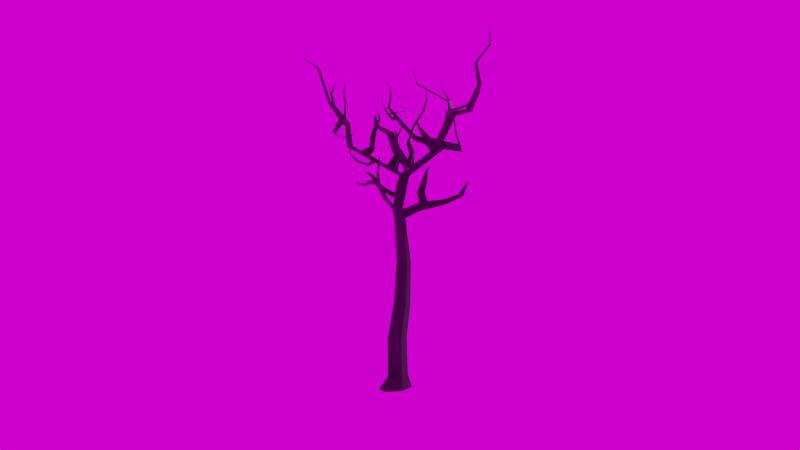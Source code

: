 # Source: TREE_ALT.blend  (saved by Blender 2.81.16; exported with 4.5.12 LTS)
import bpy
from mathutils import Matrix  # noqa: F401  (used for matrix-valued properties, if any)

bpy.ops.wm.read_factory_settings(use_empty=True)
scene = bpy.context.scene
scene.name = 'Scene'

# ---- collections
col_collection = bpy.data.collections.new('Collection'); scene.collection.children.link(col_collection)

# ---- images (referenced by path relative to the original .blend; pixels are not part of the script)
import os
ASSET_DIR = os.environ.get("B2B_ASSET_DIR", "")  # directory of the original .blend (textures are referenced by path, not embedded)
HERE = os.path.dirname(os.path.abspath(__file__))  # packed textures are extracted next to this script under _unpacked/

def load_image(name, relpath, width, height, colorspace="sRGB"):
    """Load a texture the original file referenced (path relative to the .blend, or extracted next to this script)."""
    p = next((c for c in (os.path.join(HERE, relpath), os.path.join(ASSET_DIR, relpath)) if relpath and os.path.exists(c)), "")
    if p:
        img = bpy.data.images.load(p, check_existing=True)
        img.name = name
    else:  # same state as the original file: an image datablock whose file is absent (Cycles renders it pink)
        img = bpy.data.images.new(name, width, height)
        img.source = "FILE"
        img.filepath = "//" + (relpath or name)
    img.colorspace_settings.name = colorspace
    return img
img_maple_bark_2_spec_png = load_image('Maple_Bark_2_SPEC.png', 'Maple_Bark_2_SPEC.png', 1024, 1024, 'sRGB')
img_maple_bark_2_nrm_png = load_image('Maple_Bark_2_NRM.png', 'Maple_Bark_2_NRM.png', 1024, 1024, 'sRGB')
img_maple_bark_2_color_png = load_image('Maple_Bark_2_COLOR.png', 'Maple_Bark_2_COLOR.png', 1024, 1024, 'sRGB')
img_maple_bark_2_occ_png = load_image('Maple_Bark_2_OCC.png', 'Maple_Bark_2_OCC.png', 1024, 1024, 'sRGB')
img_tree_branch_png = load_image('Tree Branch.png', 'Tree Branch.png', 1024, 1024, 'sRGB')
img_rooitou_park_4k_hdr = load_image('rooitou_park_4k.hdr', 'rooitou_park_4k.hdr', 1024, 1024, 'Linear Rec.709')

# ---- materials (node trees are filled in below, after node groups)
mat_material = bpy.data.materials.new('Material')
mat_material.alpha_threshold = 0.0
mat_material.line_color = (0.0, 0.0, 0.0, 1.0)
mat_tree_branch = bpy.data.materials.new('Tree Branch')
mat_tree_branch.surface_render_method = 'BLENDED'
mat_tree_branch.blend_method = 'BLEND'

# ---- material node trees
mat_material.use_nodes = True; mat_material.node_tree.nodes.clear()
_N = mat_material.node_tree.nodes; _L = mat_material.node_tree.links
n0 = _N.new('ShaderNodeTexImage'); n0.name = 'Image Texture.001'; n0.location = (-412, -118)
n0.image = img_maple_bark_2_spec_png
n1 = _N.new('ShaderNodeBsdfPrincipled'); n1.name = 'Principled BSDF'; n1.location = (149, 204)
n1.distribution = 'GGX'
n1.subsurface_method = 'BURLEY'
n1.inputs[2].default_value = 0.4
n1.inputs[3].default_value = 1.45
n1.inputs[27].default_value = (0.0, 0.0, 0.0, 1.0)
n1.inputs[28].default_value = 1.0
n2 = _N.new('ShaderNodeOutputMaterial'); n2.name = 'Material Output'; n2.location = (603, 142)
n3 = _N.new('ShaderNodeTexImage'); n3.name = 'Image Texture.002'; n3.location = (-398, -383)
n3.image = img_maple_bark_2_nrm_png
n4 = _N.new('ShaderNodeNormalMap'); n4.name = 'Normal Map'; n4.location = (-82, -306)
n4.uv_map = 'UVMap'
n4.inputs[0].default_value = 1.2
n5 = _N.new('ShaderNodeMath'); n5.name = 'Math'; n5.location = (-63, 284)
n5.operation = 'MULTIPLY'
n6 = _N.new('ShaderNodeTexImage'); n6.name = 'Image Texture'; n6.location = (-417, 149)
n6.image = img_maple_bark_2_color_png
n7 = _N.new('ShaderNodeTexImage'); n7.name = 'Image Texture.003'; n7.location = (-417, 416)
n7.image = img_maple_bark_2_occ_png
_L.new(n1.outputs[0], n2.inputs[0])
_L.new(n0.outputs[0], n1.inputs[13])
_L.new(n3.outputs[0], n4.inputs[1])
_L.new(n4.outputs[0], n1.inputs[5])
_L.new(n5.outputs[0], n1.inputs[0])
_L.new(n7.outputs[0], n5.inputs[1])
_L.new(n6.outputs[0], n5.inputs[0])
n2.is_active_output = True
mat_tree_branch.use_nodes = True; mat_tree_branch.node_tree.nodes.clear()
_N = mat_tree_branch.node_tree.nodes; _L = mat_tree_branch.node_tree.links
n0 = _N.new('ShaderNodeBsdfPrincipled'); n0.name = 'Principled BSDF'; n0.location = (-104, 284)
n0.distribution = 'GGX'
n0.subsurface_method = 'BURLEY'
n0.inputs[3].default_value = 1.45
n0.inputs[27].default_value = (0.0, 0.0, 0.0, 1.0)
n0.inputs[28].default_value = 1.0
n1 = _N.new('ShaderNodeOutputMaterial'); n1.name = 'Material Output'; n1.location = (749, 297)
n2 = _N.new('ShaderNodeAddShader'); n2.name = 'Add Shader'; n2.location = (389, 248)
n3 = _N.new('ShaderNodeBsdfTranslucent'); n3.name = 'Translucent BSDF'; n3.location = (217, 81)
n4 = _N.new('ShaderNodeTexImage'); n4.name = 'Image Texture'; n4.location = (-529, 283)
n4.image = img_tree_branch_png
n4.extension = 'CLIP'
_L.new(n4.outputs[0], n0.inputs[0])
_L.new(n4.outputs[1], n0.inputs[4])
_L.new(n0.outputs[0], n2.inputs[0])
_L.new(n2.outputs[0], n1.inputs[0])
_L.new(n3.outputs[0], n2.inputs[1])
_L.new(n4.outputs[0], n3.inputs[0])
n1.is_active_output = True

# ---- world
world_world = bpy.data.worlds.new('World'); scene.world = world_world
world_world.use_nodes = True; world_world.node_tree.nodes.clear()
_N = world_world.node_tree.nodes; _L = world_world.node_tree.links
n0 = _N.new('ShaderNodeOutputWorld'); n0.name = 'World Output'; n0.location = (300, 300)
n1 = _N.new('ShaderNodeBackground'); n1.name = 'Background'; n1.location = (10, 300)
n2 = _N.new('ShaderNodeTexCoord'); n2.name = 'Texture Coordinate'; n2.location = (-587, 148)
n3 = _N.new('ShaderNodeTexEnvironment'); n3.name = 'Environment Texture'; n3.location = (-313, 297)
n3.image = img_rooitou_park_4k_hdr
_L.new(n1.outputs[0], n0.inputs[0])
_L.new(n3.outputs[0], n1.inputs[0])
_L.new(n2.outputs[0], n3.inputs[0])
n0.is_active_output = True
world_world.color = (0.05088, 0.05088, 0.05088)
world_world.use_sun_shadow = False
world_world.sun_shadow_jitter_overblur = 0.0

# ---- cameras
cam_camera = bpy.data.cameras.new('Camera')
cam_camera.clip_end = 100.0
cam_camera.ortho_scale = 7.314

# ---- lights
light_light = bpy.data.lights.new('Light', 'POINT')
light_light.transmission_factor = 0.0
light_light.energy = 1000.0
light_light.shadow_soft_size = 0.1
light_light.shadow_maximum_resolution = 0.006
light_light.use_absolute_resolution = True

# ---- meshes
me_cube = bpy.data.meshes.new('Cube')
me_cube.from_pydata([(0.4813, 0.2695, 0.101), (0.4439, 0.4439, -0.5824), (0.4813, -0.2695, 0.101), (0.4439, -0.4439, -0.5824), (-0.05625, 0.2695, 0.06067), (-0.4439, 0.4439, -0.5824), (-0.05625, -0.2695, 0.06067), (-0.4439, -0.4439, -0.5824), (-0.8198, 0.0, -0.5824), (0.7089, 6.237e-08, 0.1181), (-0.2838, 7.239e-08, 0.04358), (0.8198, 0.0, -0.5824), (0.3756, -0.2705, 2.087), (-0.1359, -0.2705, 2.098), (0.5921, -0.0147, 2.083), (-0.3524, -0.0147, 2.102), (-0.1359, 0.2411, 2.098), (0.3756, 0.2411, 2.087), (0.649, -0.2938, 3.836), (0.2184, -0.2938, 3.969), (0.8313, -0.06845, 3.779), (0.0361, -0.06845, 4.025), (0.2184, 0.1569, 3.969), (0.649, 0.1569, 3.836), (0.9136, -0.1997, 6.075), (0.5215, -0.1997, 6.087), (1.08, -0.003524, 6.071), (0.3555, -0.003524, 6.091), (0.5215, 0.1926, 6.087), (0.9136, 0.1926, 6.075), (0.3288, -0.1347, 8.898), (0.04812, -0.1423, 8.89), (0.4484, 0.008405, 8.898), (-0.05528, -0.001396, 8.874), (0.05703, 0.1457, 8.897), (0.3326, 0.1423, 8.898), (0.8838, -0.1437, 10.68), (0.643, -0.1272, 10.79), (1.019, 0.02035, 10.67), (0.5468, -0.01412, 10.85), (0.6189, 0.128, 10.8), (0.8931, 0.1563, 10.73), (2.116, -0.9512, 12.16), (1.744, -0.8896, 12.32), (2.271, -0.8258, 12.19), (1.665, -0.7713, 12.34), (-0.0006443, 1.716, 12.41), (0.0776, 1.881, 12.37), (0.3504, 1.938, 12.32), (0.4866, 1.822, 12.24), (3.596, -0.4453, 13.26), (2.547, -1.25, 14.04), (2.269, -1.217, 14.09), (2.681, -1.122, 14.02), (2.168, -1.062, 14.12), (2.528, -1.231, 14.01), (2.294, -1.221, 14.1), (2.648, -1.113, 14.0), (2.198, -1.091, 14.15), (2.847, -1.771, 14.25), (2.603, -1.754, 14.33), (2.967, -1.654, 14.24), (2.517, -1.622, 14.39), (3.004, -2.065, 15.78), (2.847, -2.044, 15.78), (3.081, -1.998, 15.76), (2.791, -1.958, 15.76), (2.917, -1.927, 16.97), (2.813, -1.913, 16.98), (2.968, -1.881, 16.96), (2.775, -1.855, 16.97), (3.166, -2.352, 17.99), (3.095, -2.343, 17.99), (3.2, -2.321, 17.98), (3.069, -2.304, 17.99), (3.125, -2.294, 19.32), (3.116, -2.293, 19.32), (3.13, -2.291, 19.32), (3.113, -2.288, 19.32), (0.1485, 1.894, 13.72), (0.1814, 2.032, 13.66), (0.407, 2.065, 13.63), (0.5238, 1.964, 13.58), (0.1357, 2.408, 14.58), (0.1864, 2.514, 14.54), (0.3709, 2.553, 14.51), (0.4691, 2.471, 14.48), (0.432, 2.59, 15.19), (0.3567, 2.645, 15.22), (0.2171, 2.613, 15.22), (0.1771, 2.529, 15.23), (0.234, 2.399, 15.78), (0.2391, 2.409, 15.79), (0.2565, 2.413, 15.79), (0.2661, 2.407, 15.78), (0.516, 1.935, 13.31), (0.0941, 1.836, 13.46), (0.1292, 1.981, 13.4), (0.3952, 2.038, 13.36), (-0.9142, 1.506, 13.6), (-0.9223, 1.601, 13.56), (-0.9999, 1.567, 13.41), (-0.9982, 1.464, 13.44), (-1.536, 1.681, 14.52), (-1.546, 1.747, 14.51), (-1.643, 1.741, 14.44), (-1.634, 1.672, 14.45), (-1.49, 2.13, 16.27), (-1.505, 2.181, 16.27), (-1.585, 2.171, 16.22), (-1.571, 2.117, 16.22), (-1.921, 2.794, 17.08), (-1.924, 2.8, 17.08), (-1.932, 2.797, 17.07), (-1.929, 2.791, 17.07), (-1.142, 1.499, 13.67), (-1.145, 1.595, 13.64), (-1.063, 1.634, 13.78), (-1.055, 1.545, 13.81), (-1.361, 1.599, 12.89), (-1.363, 1.657, 12.87), (-1.45, 1.672, 13.0), (-1.447, 1.618, 13.02), (-1.543, 1.219, 12.62), (-1.552, 1.242, 12.59), (-1.603, 1.281, 12.66), (-1.595, 1.26, 12.68), (-1.605, 0.7931, 12.79), (-1.608, 0.7949, 12.78), (-1.621, 0.8099, 12.79), (-1.618, 0.808, 12.8), (2.242, -1.166, 14.19), (2.694, -1.192, 14.04), (2.575, -1.311, 14.04), (2.337, -1.296, 14.14), (2.346, -1.079, 14.8), (2.284, -1.021, 14.78), (2.301, -1.044, 14.82), (2.363, -1.101, 14.84), (2.055, 0.03323, 15.8), (2.008, 0.06925, 15.77), (2.015, 0.05746, 15.8), (2.063, 0.02156, 15.83), (2.063, 0.2404, 16.46), (2.066, 0.2376, 16.46), (2.065, 0.2388, 16.46), (2.062, 0.2416, 16.45), (2.096, -0.9707, 12.63), (1.896, -0.9717, 12.72), (1.783, -0.8105, 12.76), (2.215, -0.8031, 12.66), (3.129, -1.199, 12.07), (3.004, -1.336, 12.04), (3.007, -1.161, 12.51), (2.881, -1.297, 12.49), (3.673, -0.8416, 12.87), (3.564, -0.9604, 12.82), (3.499, -0.8449, 13.25), (3.388, -0.9635, 13.2), (3.906, -0.6276, 14.38), (3.874, -0.6712, 14.33), (3.781, -0.6689, 14.5), (3.748, -0.7127, 14.45), (3.924, -0.4238, 15.05), (3.902, -0.462, 14.97), (3.741, -0.5344, 15.15), (3.719, -0.5729, 15.07), (3.68, -0.2822, 15.72), (3.671, -0.2883, 15.68), (3.588, -0.35, 15.75), (3.579, -0.3562, 15.7), (3.727, -0.1819, 16.2), (3.723, -0.1814, 16.18), (3.696, -0.2045, 16.21), (3.692, -0.2041, 16.19), (2.276, -1.215, 14.09), (2.175, -1.06, 14.12), (1.804, -0.8222, 12.78), (1.896, -0.9717, 12.72), (2.428, -1.177, 13.67), (2.072, -0.9992, 13.76), (2.171, -1.153, 13.73), (2.562, -1.048, 13.66), (2.065, -1.002, 13.77), (2.163, -1.155, 13.73), (1.524, -1.381, 14.21), (1.447, -1.288, 14.21), (1.337, -1.318, 14.0), (1.411, -1.413, 13.99), (1.218, -2.16, 14.49), (1.166, -2.103, 14.49), (1.086, -2.15, 14.37), (1.136, -2.208, 14.37), (1.478, -2.436, 14.94), (1.457, -2.409, 14.93), (1.432, -2.43, 14.87), (1.453, -2.459, 14.87), (1.601, -2.514, 15.26), (1.594, -2.505, 15.25), (1.589, -2.515, 15.23), (1.596, -2.524, 15.24), (-0.2324, 1.849, 13.4), (-0.1706, 1.892, 13.63), (-0.1941, 1.771, 13.69), (-0.2557, 1.717, 13.45), (-0.4257, 1.778, 13.4), (-0.3751, 1.705, 13.66), (-0.3589, 1.819, 13.61), (-0.4427, 1.653, 13.45), (-0.3765, 1.753, 14.49), (-0.2614, 1.793, 14.52), (-0.2797, 1.715, 14.54), (-0.3901, 1.68, 14.51), (-0.2959, 1.847, 15.11), (-0.2166, 1.857, 15.14), (-0.2337, 1.805, 15.13), (-0.3096, 1.797, 15.11), (-0.1197, 1.867, 15.63), (-0.07708, 1.859, 15.64), (-0.09284, 1.838, 15.63), (-0.1334, 1.847, 15.62), (0.1485, 1.769, 16.04), (0.1697, 1.762, 16.04), (0.1594, 1.754, 16.03), (0.1394, 1.762, 16.03), (1.446, -0.08113, 12.63), (1.814, -0.0738, 12.54), (1.777, -0.1064, 12.84), (1.501, -0.1365, 12.9), (1.422, 0.4127, 13.48), (1.626, 0.4727, 13.4), (1.64, 0.3528, 13.54), (1.487, 0.296, 13.58), (1.152, 0.8095, 14.45), (1.264, 0.8708, 14.42), (1.282, 0.7739, 14.45), (1.198, 0.7246, 14.46), (1.322, 0.779, 15.13), (1.389, 0.8147, 15.12), (1.397, 0.7547, 15.13), (1.346, 0.7272, 15.13), (1.41, 0.8618, 15.63), (1.445, 0.8869, 15.63), (1.454, 0.8533, 15.63), (1.428, 0.8346, 15.62), (1.282, 1.059, 16.05), (1.291, 1.068, 16.05), (1.295, 1.058, 16.05), (1.289, 1.052, 16.05), (0.653, 1.265, 11.78), (0.1569, 1.197, 11.94), (0.4252, 0.2963, 11.03), (0.5931, 1.457, 11.83), (0.2926, 0.7163, 11.5), (0.3844, 0.8716, 11.46), (0.7945, 0.7794, 11.33), (0.4764, 1.848, 12.16), (0.6033, 1.431, 11.91), (0.3402, 1.964, 12.24), (0.1072, 1.357, 12.06), (0.06743, 1.907, 12.3), (0.3019, 1.139, 12.27), (0.3224, 1.04, 12.2), (0.6219, 1.063, 12.09), (0.6015, 1.166, 12.17), (0.6396, 1.247, 12.86), (0.6374, 1.167, 12.82), (0.8347, 1.126, 12.74), (0.8375, 1.209, 12.77), (0.4837, 1.021, 13.44), (0.4723, 0.9763, 13.42), (0.5763, 0.9163, 13.4), (0.5884, 0.9619, 13.42), (0.6669, 0.9428, 13.76), (0.6614, 0.9157, 13.74), (0.7275, 0.8688, 13.75), (0.7335, 0.8966, 13.76), (0.7194, 1.027, 14.39), (0.7191, 1.023, 14.39), (0.728, 1.017, 14.39), (0.7284, 1.021, 14.39), (1.522, 0.5126, 13.85), (1.383, 0.4502, 13.9), (1.482, 0.6281, 13.77), (1.325, 0.5555, 13.83), (1.474, 0.5527, 13.99), (1.435, 0.6637, 13.93), (1.342, 0.5112, 14.02), (1.286, 0.6119, 13.97), (1.453, 0.7712, 13.74), (1.504, 0.6618, 13.79), (1.461, 0.6688, 13.92), (1.412, 0.772, 13.88), (1.58, 0.9209, 13.91), (1.606, 0.8384, 13.93), (1.575, 0.8306, 14.02), (1.55, 0.9076, 14.0), (1.68, 1.073, 14.14), (1.694, 1.014, 14.14), (1.669, 0.9983, 14.2), (1.66, 1.049, 14.2), (1.709, 1.215, 14.55), (1.717, 1.181, 14.54), (1.705, 1.159, 14.57), (1.697, 1.189, 14.58), (1.658, 1.283, 14.98), (1.66, 1.276, 14.98), (1.658, 1.27, 14.98), (1.656, 1.276, 14.99), (1.625, 1.005, 14.14), (1.649, 1.025, 14.07), (1.671, 0.9545, 14.08), (1.643, 0.943, 14.14), (1.798, 0.9182, 14.2), (1.782, 0.8973, 14.25), (1.769, 0.8509, 14.2), (1.789, 0.8699, 14.14), (1.837, 0.715, 14.26), (1.832, 0.6971, 14.29), (1.828, 0.6696, 14.26), (1.835, 0.6872, 14.22), (2.028, 0.5328, 14.31), (2.016, 0.5287, 14.33), (2.019, 0.5009, 14.32), (2.033, 0.5034, 14.29), (2.047, 0.4389, 14.57), (2.04, 0.4403, 14.57), (2.041, 0.429, 14.57), (2.049, 0.4268, 14.57), (0.7452, 0.9485, 11.49), (-0.01081, 1.742, 12.33), (0.2609, 0.8745, 11.67), (0.3528, 1.029, 11.63), (0.001392, 1.006, 11.35), (-0.05885, 0.9704, 11.23), (0.07623, 1.083, 11.33), (0.01541, 1.049, 11.21), (-0.2006, 1.291, 11.51), (-0.2833, 1.314, 11.44), (-0.1347, 1.347, 11.5), (-0.218, 1.372, 11.43), (-0.2864, 1.539, 11.88), (-0.3334, 1.568, 11.85), (-0.2482, 1.568, 11.88), (-0.2954, 1.598, 11.86), (-0.2148, 1.608, 12.22), (-0.2392, 1.629, 12.22), (-0.1929, 1.621, 12.23), (-0.2173, 1.642, 12.22), (0.3731, 0.4726, 11.3), (1.009, 0.04639, 10.59), (0.8684, 0.5324, 11.12), (0.8829, 0.1823, 10.65), (0.4354, 0.2703, 11.11), (0.6087, 0.154, 10.72), (0.9265, 0.3249, 10.92), (0.5366, 0.01192, 10.77), (1.043, 0.2503, 11.69), (0.9864, 0.371, 11.82), (0.6612, 0.3329, 11.87), (0.7194, 0.2149, 11.75), (0.6565, 0.1861, 12.52), (0.5773, 0.2374, 12.59), (0.4108, 0.2202, 12.55), (0.479, 0.1649, 12.48), (0.2623, 0.06753, 12.95), (0.2093, 0.0862, 12.98), (0.1225, 0.07249, 12.91), (0.1746, 0.0539, 12.88), (0.05275, 0.086, 13.35), (0.04045, 0.08923, 13.36), (0.02384, 0.08694, 13.34), (0.0359, 0.08369, 13.33), (0.5473, 0.1791, 12.27), (0.4819, 0.2522, 12.36), (0.7242, 0.29, 12.39), (0.8027, 0.2221, 12.31), (0.9595, 0.337, 12.88), (0.914, 0.3653, 12.9), (1.015, 0.3826, 12.83), (1.063, 0.3454, 12.81), (0.9992, 0.2143, 13.31), (0.9842, 0.2267, 13.3), (1.026, 0.2214, 13.29), (1.042, 0.205, 13.29), (0.9298, 0.1184, 13.62), (0.9254, 0.1227, 13.61), (0.94, 0.1191, 13.61), (0.9447, 0.1133, 13.61), (1.241, -0.1297, 10.94), (1.102, -0.2869, 10.95), (0.7181, -0.1686, 11.12), (0.812, -0.281, 11.07), (-0.2703, -0.6566, 11.13), (-0.3514, -0.5089, 11.17), (-0.007572, -0.6958, 11.37), (-0.06878, -0.5769, 11.38), (-0.481, -0.8385, 11.8), (-0.5377, -0.7238, 11.8), (-0.2117, -0.8049, 11.91), (-0.268, -0.6925, 11.9), (-0.7119, -0.8145, 12.36), (-0.7591, -0.7263, 12.35), (-0.5181, -0.7786, 12.48), (-0.5647, -0.6923, 12.46), (-0.6851, -0.9978, 13.21), (-0.7224, -0.9132, 13.18), (-0.5161, -0.9647, 13.34), (-0.5528, -0.882, 13.32), (-0.8032, -1.401, 13.99), (-0.8334, -1.319, 13.95), (-0.65, -1.359, 14.14), (-0.6796, -1.279, 14.1), (-0.7508, -1.474, 14.53), (-0.7698, -1.438, 14.49), (-0.666, -1.421, 14.6), (-0.6846, -1.385, 14.56), (-0.6169, -1.399, 15.07), (-0.6211, -1.394, 15.07), (-0.6004, -1.385, 15.08), (-0.6045, -1.38, 15.08), (0.1954, -0.593, 11.3), (-0.04413, -0.5255, 11.05), (0.1241, -0.4745, 11.31), (-0.1358, -0.3778, 11.09), (-0.5356, -0.1771, 12.03), (-0.2148, -0.2835, 12.15), (-0.04078, -0.1611, 12.06), (-0.3406, -0.0243, 11.93), (-0.712, -0.02247, 12.92), (-0.4658, -0.1422, 12.96), (-0.3386, -0.06502, 12.86), (-0.5669, 0.07571, 12.82), (-0.7632, 0.4441, 13.36), (-0.5961, 0.3443, 13.34), (-0.5226, 0.3921, 13.25), (-0.6777, 0.5058, 13.26), (-0.8328, 0.4043, 13.8), (-0.7611, 0.3666, 13.78), (-0.7368, 0.3939, 13.74), (-0.804, 0.4383, 13.76), (2.059, -0.6821, 11.93), (1.529, -0.6619, 12.04), (1.907, -0.814, 11.91), (1.611, -0.7812, 12.02), (1.372, -0.8189, 12.69), (1.303, -0.6943, 12.67), (1.231, -0.6151, 12.35), (1.303, -0.741, 12.36), (0.8633, -0.5962, 13.28), (0.8422, -0.5553, 13.29), (0.7945, -0.5212, 13.19), (0.8166, -0.5625, 13.19), (0.6808, -0.4774, 13.69), (0.6755, -0.4661, 13.7), (0.6572, -0.4542, 13.67), (0.6627, -0.4656, 13.67), (0.2075, 0.1516, 8.434), (0.5105, 0.1516, 8.439), (0.6426, -0.007611, 8.441), (0.5152, -0.16, 8.442), (0.07917, -1.057e-06, 8.432), (0.2075, -0.1516, 8.434), (0.7881, -0.5429, 9.298), (0.667, -0.6846, 9.293), (0.9295, -0.4746, 8.842), (0.7957, -0.6209, 8.831), (1.235, -1.231, 9.456), (1.153, -1.326, 9.438), (1.379, -1.196, 9.153), (1.291, -1.298, 9.135), (1.761, -1.644, 9.742), (1.71, -1.719, 9.736), (1.934, -1.683, 9.576), (1.878, -1.762, 9.571), (1.92, -1.9, 10.4), (1.903, -1.925, 10.4), (1.979, -1.918, 10.35), (1.961, -1.944, 10.35), (0.9355, -0.8118, 8.917), (0.8065, -0.8581, 9.358), (0.9155, -0.7285, 9.365), (1.056, -0.6782, 8.93), (0.8672, -0.4199, 9.809), (0.7471, -0.5592, 9.779), (0.8735, -0.7377, 9.856), (0.9812, -0.6103, 9.886), (0.9086, -0.5163, 10.2), (0.807, -0.6144, 10.14), (0.8963, -0.7819, 10.17), (0.9872, -0.6926, 10.23), (1.036, -0.6138, 10.72), (0.9778, -0.6683, 10.66), (1.028, -0.7779, 10.68), (1.079, -0.7284, 10.73), (1.126, -0.6734, 11.07), (1.099, -0.6907, 11.02), (1.116, -0.7536, 11.03), (1.14, -0.7379, 11.06), (1.2, -0.7806, 11.24), (1.174, -0.7856, 11.2), (1.183, -0.8492, 11.19), (1.206, -0.8447, 11.23), (0.5468, -0.01412, 10.85), (0.6189, 0.128, 10.8), (0.8931, 0.1563, 10.73), (1.019, 0.02035, 10.67), (-0.0006443, 1.716, 12.41), (0.0776, 1.881, 12.37), (0.3504, 1.938, 12.32), (0.4866, 1.822, 12.24), (0.6033, 1.431, 11.91), (0.4354, 0.2703, 11.11), (0.4261, 0.305, 11.03), (0.536, 0.02443, 10.78), (0.7452, 0.9485, 11.49), (0.653, 1.265, 11.78), (0.1072, 1.357, 12.06), (0.1569, 1.197, 11.94), (0.6072, 0.1646, 10.73), (1.002, 0.05844, 10.6), (0.8778, 0.1926, 10.66), (-0.004098, 1.732, 12.32), (0.3528, 1.029, 11.63), (0.3844, 0.8716, 11.46), (0.8684, 0.5324, 11.12), (0.7945, 0.7794, 11.33), (0.0731, 1.894, 12.28), (0.3423, 1.951, 12.23), (0.2926, 0.7163, 11.5), (0.2609, 0.8745, 11.67), (0.3731, 0.4726, 11.3), (0.4767, 1.836, 12.15), (0.9265, 0.3249, 10.92), (0.5918, 1.45, 11.82), (0.7351, 0.9745, 11.41), (0.6429, 1.291, 11.7), (0.09707, 1.383, 11.98), (0.1468, 1.223, 11.86), (0.3426, 1.055, 11.55), (0.3742, 0.8977, 11.38), (0.8582, 0.5584, 11.04), (0.7844, 0.8055, 11.25), (0.2824, 0.7423, 11.42), (0.2507, 0.9005, 11.59), (0.363, 0.4987, 11.22), (0.9163, 0.351, 10.84), (0.4571, 1.574, 11.89), (0.5162, 0.4533, 10.98), (0.7319, 0.9742, 11.41), (0.6409, 1.286, 11.7), (0.1024, 1.378, 11.98), (0.1514, 1.219, 11.86), (0.6004, 1.103, 11.47), (0.5036, 1.421, 11.75), (0.1876, 1.523, 11.95), (0.234, 1.373, 11.82), (0.3447, 1.054, 11.55), (0.3758, 0.8984, 11.38), (0.8534, 0.5637, 11.05), (0.7805, 0.8074, 11.26), (0.7246, 0.6954, 11.11), (0.6521, 0.9336, 11.32), (0.2852, 0.7451, 11.42), (0.254, 0.9012, 11.58), (0.3647, 0.5047, 11.23), (0.4502, 0.6626, 11.17), (0.9107, 0.359, 10.85), (0.789, 0.484, 10.92), (0.1328, -0.00468, 9.537), (0.2373, 0.1376, 9.522), (0.5127, -0.1377, 9.49), (0.2453, -0.1373, 9.521), (0.5349, 0.1589, 9.499), (0.6691, 0.03928, 9.48), (0.2445, -0.007227, 9.891), (0.6128, -0.1393, 9.812), (0.7245, 0.003377, 9.809), (0.3402, 0.135, 9.866), (0.3525, -0.1346, 9.865), (0.5869, 0.1217, 9.837), (1.091, 0.5443, 9.766), (1.1, 0.6393, 9.566), (1.216, 0.5787, 9.548), (1.2, 0.4816, 9.74), (1.273, 1.143, 10.21), (1.288, 1.261, 10.08), (1.365, 1.213, 10.06), (1.354, 1.098, 10.19), (1.359, 1.503, 10.8), (1.35, 1.583, 10.69), (1.395, 1.532, 10.66), (1.406, 1.454, 10.77), (1.931, 1.969, 10.99), (1.903, 2.016, 10.89), (1.925, 1.967, 10.87), (1.953, 1.922, 10.96), (1.226, 0.6868, 9.896), (1.152, 0.7448, 9.916), (1.163, 0.8476, 9.738), (1.242, 0.7912, 9.726), (1.583, 0.6443, 9.544), (1.54, 0.5597, 9.68), (1.55, 0.7992, 9.687), (1.512, 0.7102, 9.807), (2.066, 0.7943, 9.823), (2.022, 0.7357, 9.895), (2.031, 0.883, 9.915), (1.992, 0.8224, 9.978), (2.327, 0.899, 10.07), (2.27, 0.8348, 10.12), (2.289, 0.9756, 10.17), (2.238, 0.9104, 10.22), (2.491, 0.9955, 10.38), (2.465, 0.9679, 10.4), (2.473, 1.024, 10.42), (2.449, 0.9962, 10.44), (0.08579, 0.1423, 9.084), (0.1048, -0.1409, 9.072), (0.3907, 0.1471, 9.071), (-0.02269, -0.004741, 9.067), (0.3817, -0.1355, 9.068), (0.5118, 0.01728, 9.065), (-0.5455, 0.09467, 9.392), (-0.441, 0.2341, 9.409), (-0.3882, 0.2183, 9.578), (-0.4883, 0.07858, 9.566), (-0.9811, 0.2068, 10.24), (-0.8929, 0.3365, 10.21), (-0.7706, 0.3096, 10.34), (-0.8608, 0.1838, 10.36), (-0.9532, 0.2313, 10.93), (-0.9044, 0.3059, 10.89), (-0.8177, 0.2936, 10.93), (-0.8629, 0.2187, 10.97), (-0.8448, 0.2478, 11.24), (-0.8131, 0.3105, 11.2), (-0.7325, 0.2999, 11.21), (-0.7613, 0.2371, 11.25), (-0.7421, 0.2709, 11.68), (-0.7262, 0.3043, 11.66), (-0.683, 0.2986, 11.67), (-0.6974, 0.2651, 11.69), (-0.8614, 0.1941, 10.54), (-0.9538, 0.2089, 10.44), (-0.8792, 0.3232, 10.41), (-0.7845, 0.3049, 10.51), (-1.384, 0.3181, 10.26), (-1.293, 0.4482, 10.24), (-1.381, 0.3125, 10.46), (-1.304, 0.4274, 10.44), (-1.717, 0.3581, 10.16), (-1.682, 0.4303, 10.15), (-1.691, 0.3547, 10.26), (-1.661, 0.4184, 10.25), (-2.367, 0.3186, 10.32), (-2.358, 0.3695, 10.3), (-2.321, 0.3218, 10.37), (-2.316, 0.3663, 10.36)], [], [(0, 4, 16, 17), (3, 2, 6, 7), (8, 10, 4, 5), (8, 11, 3, 7), (11, 9, 2, 3), (5, 4, 0, 1), (1, 0, 9, 11), (5, 1, 11, 8), (7, 6, 10, 8), (10, 6, 13, 15), (17, 16, 22, 23), (15, 13, 19, 21), (6, 2, 12, 13), (9, 0, 17, 14), (4, 10, 15, 16), (2, 9, 14, 12), (22, 21, 27, 28), (20, 23, 29, 26), (12, 14, 20, 18), (14, 17, 23, 20), (16, 15, 21, 22), (13, 12, 18, 19), (32, 30, 464, 463), (458, 457, 34, 35), (19, 18, 24, 25), (21, 19, 25, 27), (23, 22, 28, 29), (18, 20, 26, 24), (579, 576, 36, 37), (578, 575, 39, 40), (459, 458, 35, 32), (457, 461, 33, 34), (462, 460, 30, 31), (461, 462, 31, 33), (443, 441, 44, 42), (259, 257, 49, 46), (575, 579, 37, 39), (580, 578, 40, 41), (576, 577, 38, 36), (577, 580, 41, 38), (181, 179, 51, 52), (441, 442, 45, 44), (444, 443, 42, 43), (442, 444, 448, 447), (96, 95, 82, 79), (332, 331, 530, 523), (355, 38, 506, 533), (255, 351, 525, 526), (54, 52, 56, 58), (182, 180, 54, 53), (179, 182, 53, 51), (52, 54, 176, 175), (132, 131, 62, 61), (52, 51, 55, 56), (53, 54, 58, 57), (51, 53, 57, 55), (59, 61, 65, 63), (133, 132, 61, 59), (131, 134, 60, 62), (134, 133, 59, 60), (66, 64, 68, 70), (62, 60, 64, 66), (60, 59, 63, 64), (61, 62, 66, 65), (69, 70, 74, 73), (64, 63, 67, 68), (65, 66, 70, 69), (63, 65, 69, 67), (74, 72, 76, 78), (67, 69, 73, 71), (70, 68, 72, 74), (68, 67, 71, 72), (77, 78, 76, 75), (72, 71, 75, 76), (73, 74, 78, 77), (71, 73, 77, 75), (79, 82, 86, 83), (98, 97, 80, 81), (95, 98, 81, 82), (207, 205, 101, 100), (86, 85, 88, 87), (81, 80, 84, 85), (82, 81, 85, 86), (80, 79, 83, 84), (85, 84, 89, 88), (88, 89, 92, 93), (83, 86, 87, 90), (87, 88, 93, 94), (89, 90, 91, 92), (90, 87, 94, 91), (91, 94, 93, 92), (84, 83, 90, 89), (47, 46, 96, 97), (49, 48, 98, 95), (48, 47, 97, 98), (46, 49, 95, 96), (116, 115, 106, 105), (208, 206, 99, 102), (206, 207, 100, 99), (205, 208, 102, 101), (106, 103, 107, 110), (117, 116, 105, 104), (115, 118, 103, 106), (118, 117, 104, 103), (109, 110, 114, 113), (103, 104, 108, 107), (105, 106, 110, 109), (104, 105, 109, 108), (113, 114, 111, 112), (108, 109, 113, 112), (110, 107, 111, 114), (107, 108, 112, 111), (99, 100, 117, 118), (102, 99, 118, 115), (100, 101, 116, 117), (101, 102, 119, 120), (122, 121, 125, 126), (102, 115, 122, 119), (115, 116, 121, 122), (116, 101, 120, 121), (123, 126, 130, 127), (121, 120, 124, 125), (119, 122, 126, 123), (120, 119, 123, 124), (128, 127, 130, 129), (124, 123, 127, 128), (126, 125, 129, 130), (125, 124, 128, 129), (56, 55, 133, 134), (134, 131, 137, 138), (55, 57, 132, 133), (57, 58, 131, 132), (135, 138, 142, 139), (56, 134, 138, 135), (58, 56, 135, 136), (131, 58, 136, 137), (140, 139, 143, 144), (136, 135, 139, 140), (138, 137, 141, 142), (137, 136, 140, 141), (144, 143, 146, 145), (142, 141, 145, 146), (141, 140, 144, 145), (139, 142, 146, 143), (45, 43, 148, 149), (42, 44, 151, 152), (149, 150, 227, 228), (43, 42, 147, 148), (153, 154, 158, 157), (44, 150, 153, 151), (147, 42, 152, 154), (150, 147, 154, 153), (157, 158, 162, 161), (151, 153, 157, 155), (154, 152, 156, 158), (152, 151, 155, 156), (162, 160, 164, 166), (155, 157, 161, 159), (158, 156, 160, 162), (156, 155, 159, 160), (165, 166, 170, 169), (160, 159, 163, 164), (161, 162, 166, 165), (159, 161, 165, 163), (167, 169, 173, 171), (163, 165, 169, 167), (166, 164, 168, 170), (164, 163, 167, 168), (172, 171, 173, 174), (170, 168, 172, 174), (168, 167, 171, 172), (169, 170, 174, 173), (183, 184, 188, 187), (149, 148, 178, 177), (181, 52, 175, 184), (180, 149, 177, 183), (54, 180, 183, 176), (148, 181, 184, 178), (177, 178, 184, 183), (147, 150, 182, 179), (150, 149, 180, 182), (148, 147, 179, 181), (187, 188, 192, 191), (176, 183, 187, 186), (184, 175, 185, 188), (175, 176, 186, 185), (190, 191, 195, 194), (186, 187, 191, 190), (188, 185, 189, 192), (185, 186, 190, 189), (196, 193, 197, 200), (192, 189, 193, 196), (189, 190, 194, 193), (191, 192, 196, 195), (199, 200, 197, 198), (193, 194, 198, 197), (195, 196, 200, 199), (194, 195, 199, 198), (97, 96, 204, 201), (79, 80, 202, 203), (96, 79, 203, 204), (80, 97, 201, 202), (201, 204, 208, 205), (207, 206, 212, 209), (204, 203, 206, 208), (202, 201, 205, 207), (209, 212, 216, 213), (206, 203, 211, 212), (203, 202, 210, 211), (202, 207, 209, 210), (216, 215, 219, 220), (211, 210, 214, 215), (212, 211, 215, 216), (210, 209, 213, 214), (218, 217, 221, 222), (214, 213, 217, 218), (213, 216, 220, 217), (215, 214, 218, 219), (223, 222, 221, 224), (217, 220, 224, 221), (219, 218, 222, 223), (220, 219, 223, 224), (225, 228, 232, 229), (44, 45, 225, 226), (45, 149, 228, 225), (150, 44, 226, 227), (287, 285, 235, 236), (226, 225, 229, 230), (228, 227, 231, 232), (227, 226, 230, 231), (235, 234, 238, 239), (285, 286, 234, 235), (288, 287, 236, 233), (286, 288, 233, 234), (237, 240, 244, 241), (233, 236, 240, 237), (234, 233, 237, 238), (236, 235, 239, 240), (244, 243, 247, 248), (238, 237, 241, 242), (240, 239, 243, 244), (239, 238, 242, 243), (246, 245, 248, 247), (243, 242, 246, 247), (241, 244, 248, 245), (242, 241, 245, 246), (47, 48, 509, 508), (351, 355, 533, 525), (254, 332, 523, 524), (331, 329, 249, 250), (349, 351, 255, 253), (46, 47, 508, 507), (257, 249, 516, 511), (250, 259, 517, 518), (353, 349, 531, 512), (349, 253, 529, 531), (38, 41, 505, 506), (250, 249, 263, 262), (263, 264, 268, 267), (249, 257, 264, 263), (259, 250, 262, 261), (257, 259, 261, 264), (268, 265, 269, 272), (261, 262, 266, 265), (264, 261, 265, 268), (262, 263, 267, 266), (271, 272, 276, 275), (266, 267, 271, 270), (267, 268, 272, 271), (265, 266, 270, 269), (273, 274, 278, 277), (269, 270, 274, 273), (272, 269, 273, 276), (270, 271, 275, 274), (278, 279, 280, 277), (276, 273, 277, 280), (274, 275, 279, 278), (275, 276, 280, 279), (230, 229, 284, 283), (229, 232, 282, 284), (231, 230, 283, 281), (232, 231, 281, 282), (283, 284, 288, 286), (284, 282, 287, 288), (281, 283, 289, 290), (282, 281, 285, 287), (291, 290, 294, 295), (283, 286, 292, 289), (286, 285, 291, 292), (285, 281, 290, 291), (310, 309, 300, 297), (289, 292, 296, 293), (290, 289, 293, 294), (292, 291, 295, 296), (300, 299, 303, 304), (311, 310, 297, 298), (309, 312, 299, 300), (299, 312, 315, 314), (301, 304, 308, 305), (299, 298, 302, 303), (297, 300, 304, 301), (298, 297, 301, 302), (306, 305, 308, 307), (302, 301, 305, 306), (304, 303, 307, 308), (303, 302, 306, 307), (295, 294, 311, 312), (296, 295, 312, 309), (294, 293, 310, 311), (293, 296, 309, 310), (316, 313, 317, 320), (298, 299, 314, 313), (312, 311, 316, 315), (311, 298, 313, 316), (317, 318, 322, 321), (313, 314, 318, 317), (315, 316, 320, 319), (314, 315, 319, 318), (323, 324, 328, 327), (319, 320, 324, 323), (318, 319, 323, 322), (320, 317, 321, 324), (327, 328, 325, 326), (322, 323, 327, 326), (324, 321, 325, 328), (321, 322, 326, 325), (253, 255, 329, 331), (249, 329, 515, 516), (332, 254, 336, 335), (253, 254, 524, 529), (335, 336, 340, 339), (254, 253, 334, 336), (331, 332, 335, 333), (253, 331, 333, 334), (340, 338, 342, 344), (336, 334, 338, 340), (334, 333, 337, 338), (333, 335, 339, 337), (341, 343, 347, 345), (338, 337, 341, 342), (337, 339, 343, 341), (339, 340, 344, 343), (348, 346, 345, 347), (343, 344, 348, 347), (344, 342, 346, 348), (342, 341, 345, 346), (331, 250, 518, 530), (41, 40, 504, 505), (39, 353, 512, 503), (355, 351, 358, 357), (39, 38, 355, 353), (40, 39, 503, 504), (49, 257, 511, 510), (329, 255, 526, 515), (374, 373, 364, 363), (351, 349, 359, 358), (353, 355, 357, 360), (349, 353, 360, 359), (361, 362, 366, 365), (362, 361, 377, 378), (373, 376, 361, 364), (375, 374, 363, 362), (368, 365, 369, 372), (364, 361, 365, 368), (362, 363, 367, 366), (363, 364, 368, 367), (372, 369, 370, 371), (366, 367, 371, 370), (367, 368, 372, 371), (365, 366, 370, 369), (358, 359, 374, 375), (360, 357, 376, 373), (357, 358, 375, 376), (359, 360, 373, 374), (379, 378, 382, 383), (361, 376, 380, 377), (376, 375, 379, 380), (375, 362, 378, 379), (381, 384, 388, 385), (377, 380, 384, 381), (378, 377, 381, 382), (380, 379, 383, 384), (388, 387, 386, 385), (382, 381, 385, 386), (384, 383, 387, 388), (383, 382, 386, 387), (422, 421, 395, 393), (37, 36, 390, 392), (38, 39, 391, 389), (36, 38, 389, 390), (396, 394, 398, 400), (421, 423, 396, 395), (394, 396, 426, 425), (424, 422, 393, 394), (399, 400, 404, 403), (394, 393, 397, 398), (395, 396, 400, 399), (393, 395, 399, 397), (404, 402, 406, 408), (397, 399, 403, 401), (400, 398, 402, 404), (398, 397, 401, 402), (406, 405, 409, 410), (402, 401, 405, 406), (403, 404, 408, 407), (401, 403, 407, 405), (411, 412, 416, 415), (407, 408, 412, 411), (405, 407, 411, 409), (408, 406, 410, 412), (416, 414, 418, 420), (409, 411, 415, 413), (412, 410, 414, 416), (410, 409, 413, 414), (418, 417, 419, 420), (414, 413, 417, 418), (415, 416, 420, 419), (413, 415, 419, 417), (39, 37, 422, 424), (391, 39, 424, 423), (392, 391, 423, 421), (37, 392, 421, 422), (428, 425, 429, 432), (424, 394, 425, 428), (396, 423, 427, 426), (423, 424, 428, 427), (431, 432, 436, 435), (425, 426, 430, 429), (427, 428, 432, 431), (426, 427, 431, 430), (436, 433, 437, 440), (430, 431, 435, 434), (432, 429, 433, 436), (429, 430, 434, 433), (439, 440, 437, 438), (433, 434, 438, 437), (435, 436, 440, 439), (434, 435, 439, 438), (391, 392, 444, 442), (392, 390, 443, 444), (389, 391, 442, 441), (390, 389, 441, 443), (447, 448, 452, 451), (45, 442, 447, 446), (43, 45, 446, 445), (444, 43, 445, 448), (450, 451, 455, 454), (446, 447, 451, 450), (448, 445, 449, 452), (445, 446, 450, 449), (455, 456, 453, 454), (452, 449, 453, 456), (449, 450, 454, 453), (451, 452, 456, 455), (27, 25, 462, 461), (25, 24, 460, 462), (28, 27, 461, 457), (26, 29, 458, 459), (29, 28, 457, 458), (24, 26, 459, 460), (480, 479, 470, 468), (30, 460, 466, 464), (459, 32, 463, 465), (460, 459, 465, 466), (470, 469, 473, 474), (481, 480, 468, 467), (479, 482, 469, 470), (482, 481, 467, 469), (473, 471, 475, 477), (469, 467, 471, 473), (468, 470, 474, 472), (467, 468, 472, 471), (478, 477, 475, 476), (472, 474, 478, 476), (471, 472, 476, 475), (474, 473, 477, 478), (465, 463, 481, 482), (466, 465, 482, 479), (464, 480, 485, 484), (464, 466, 479, 480), (486, 483, 487, 490), (463, 464, 484, 483), (480, 481, 486, 485), (481, 463, 483, 486), (490, 487, 491, 494), (483, 484, 488, 487), (485, 486, 490, 489), (484, 485, 489, 488), (493, 494, 498, 497), (487, 488, 492, 491), (489, 490, 494, 493), (488, 489, 493, 492), (498, 495, 499, 502), (492, 493, 497, 496), (494, 491, 495, 498), (491, 492, 496, 495), (499, 500, 501, 502), (495, 496, 500, 499), (497, 498, 502, 501), (496, 497, 501, 500), (509, 510, 256, 258), (508, 509, 258, 260), (518, 517, 537, 538), (526, 525, 541, 542), (507, 508, 260, 330), (517, 507, 330, 537), (516, 515, 535, 536), (530, 518, 538, 544), (524, 523, 539, 540), (506, 505, 352, 350), (525, 533, 546, 541), (533, 506, 350, 546), (505, 504, 354, 352), (511, 516, 536, 252), (515, 526, 542, 535), (504, 503, 356, 354), (531, 529, 543, 545), (503, 512, 251, 356), (512, 531, 545, 251), (529, 524, 540, 543), (259, 46, 507, 517), (48, 49, 510, 509), (539, 544, 564, 557), (260, 258, 528, 527), (258, 256, 532, 528), (538, 537, 551, 552), (542, 541, 559, 560), (256, 252, 534, 532), (537, 330, 522, 551), (536, 535, 549, 550), (544, 538, 552, 564), (540, 539, 557, 558), (541, 546, 567, 559), (354, 356, 514, 519), (546, 350, 520, 567), (252, 536, 550, 534), (352, 354, 519, 521), (535, 542, 560, 549), (545, 543, 563, 565), (356, 251, 513, 514), (350, 352, 521, 520), (251, 545, 565, 513), (523, 530, 544, 539), (510, 511, 252, 256), (534, 547, 528, 532), (555, 551, 522, 527), (547, 555, 527, 528), (553, 557, 556, 554), (557, 564, 552, 556), (549, 553, 554, 550), (559, 561, 562, 560), (566, 565, 563, 558), (561, 566, 558, 562), (554, 556, 555, 547), (556, 552, 551, 555), (550, 554, 547, 534), (560, 562, 553, 549), (562, 558, 557, 553), (568, 548, 566, 561), (548, 513, 565, 566), (567, 568, 561, 559), (520, 521, 568, 567), (519, 514, 513, 548), (521, 519, 548, 568), (330, 260, 527, 522), (543, 540, 558, 563), (622, 619, 573, 574), (621, 622, 574, 571), (619, 617, 570, 573), (620, 618, 572, 569), (617, 620, 569, 570), (618, 621, 571, 572), (580, 577, 584, 581), (571, 574, 577, 576), (573, 570, 578, 580), (569, 572, 579, 575), (570, 569, 575, 578), (572, 571, 576, 579), (598, 597, 588, 585), (577, 574, 583, 584), (574, 573, 582, 583), (573, 580, 581, 582), (588, 587, 591, 592), (600, 599, 586, 587), (597, 600, 587, 588), (599, 598, 585, 586), (592, 591, 595, 596), (586, 585, 589, 590), (585, 588, 592, 589), (587, 586, 590, 591), (595, 594, 593, 596), (590, 589, 593, 594), (589, 592, 596, 593), (591, 590, 594, 595), (582, 581, 598, 599), (597, 584, 602, 604), (583, 582, 599, 600), (581, 584, 597, 598), (603, 604, 608, 607), (583, 600, 603, 601), (600, 597, 604, 603), (584, 583, 601, 602), (608, 606, 610, 612), (601, 603, 607, 605), (604, 602, 606, 608), (602, 601, 605, 606), (612, 610, 614, 616), (606, 605, 609, 610), (607, 608, 612, 611), (605, 607, 611, 609), (614, 613, 615, 616), (610, 609, 613, 614), (611, 612, 616, 615), (609, 611, 615, 613), (31, 30, 621, 618), (617, 34, 624, 625), (33, 31, 618, 620), (35, 34, 617, 619), (30, 32, 622, 621), (32, 35, 619, 622), (626, 625, 629, 630), (620, 617, 625, 626), (34, 33, 623, 624), (33, 620, 626, 623), (644, 643, 634, 631), (625, 624, 628, 629), (623, 626, 630, 627), (624, 623, 627, 628), (631, 634, 638, 635), (645, 644, 631, 632), (643, 646, 633, 634), (646, 645, 632, 633), (638, 637, 641, 642), (632, 631, 635, 636), (634, 633, 637, 638), (633, 632, 636, 637), (640, 639, 642, 641), (637, 636, 640, 641), (635, 638, 642, 639), (636, 635, 639, 640), (629, 628, 645, 646), (630, 629, 646, 643), (627, 644, 649, 647), (627, 630, 643, 644), (649, 650, 654, 653), (628, 627, 647, 648), (644, 645, 650, 649), (645, 628, 648, 650), (654, 652, 656, 658), (647, 649, 653, 651), (650, 648, 652, 654), (648, 647, 651, 652), (656, 655, 657, 658), (652, 651, 655, 656), (653, 654, 658, 657), (651, 653, 657, 655)])
_uv = me_cube.uv_layers.new(name='UVMap')
_uv.uv.foreach_set('vector', [-1.748, -8.826, -0.798, -8.762, -0.964, -6.352, -1.756, -6.457, -8.12, 10.3, -8.178, 9.498, -7.226, 9.546, -6.547, 10.3, 8.139, -9.629, 8.195, -8.741, 7.73, -8.638, 7.373, -9.491, 3.389, 8.81, 3.389, 7.014, 4.145, 7.481, 4.145, 8.454, 1.865, 5.569, 1.806, 4.789, 2.273, 4.859, 2.632, 5.652, 0.08091, -9.446, -0.798, -8.762, -1.748, -8.826, -1.469, -9.629, 1.061, 5.69, 1.319, 4.882, 1.806, 4.789, 1.865, 5.569, 2.632, 8.342, 2.632, 7.37, 3.389, 7.014, 3.389, 8.81, 8.945, -9.525, 8.685, -8.659, 8.195, -8.741, 8.139, -9.629, 8.195, -8.741, 8.685, -8.659, 8.687, -6.437, 8.273, -6.486, -1.756, -6.457, -0.964, -6.352, -2.186, -4.3, -2.814, -4.516, 8.273, -6.486, 8.687, -6.437, 8.737, -4.23, 8.378, -4.218, -7.226, 9.546, -8.178, 9.498, -7.568, 7.165, -6.761, 7.154, 1.806, 4.789, 1.319, 4.882, 1.224, 2.701, 1.637, 2.643, 7.73, -8.638, 8.195, -8.741, 8.273, -6.486, 7.88, -6.419, 2.273, 4.859, 1.806, 4.789, 1.637, 2.643, 2.031, 2.681, 8.031, -4.215, 8.378, -4.218, 8.523, -1.459, 8.178, -1.403, 1.523, 0.6414, 1.158, 0.6359, 1.03, -2.284, 1.391, -2.333, 2.031, 2.681, 1.637, 2.643, 1.523, 0.6414, 1.864, 0.6189, 1.637, 2.643, 1.224, 2.701, 1.158, 0.6359, 1.523, 0.6414, 7.88, -6.419, 8.273, -6.486, 8.378, -4.218, 8.031, -4.215, -6.761, 7.154, -7.568, 7.165, -8.104, 5.131, -7.43, 4.991, 8.975, 9.959, 8.681, 9.86, 8.681, 9.187, 8.975, 9.285, -4.36, 0.9141, -3.83, 0.9711, -3.71, 1.543, -4.191, 1.488, -7.43, 4.991, -8.104, 5.131, -9.841, 2.404, -9.135, 2.391, 8.378, -4.218, 8.737, -4.23, 8.884, -1.418, 8.523, -1.459, -2.814, -4.516, -2.186, -4.3, -4.54, -1.943, -5.232, -2.039, 1.864, 0.6189, 1.523, 0.6414, 1.391, -2.333, 1.735, -2.301, -7.932, -2.094, -8.393, -2.032, -8.872, -3.068, -8.445, -3.198, 8.424, 2.695, 8.672, 2.687, 8.742, 3.879, 8.492, 3.848, 1.176, -4.815, 0.8874, -4.77, 0.8598, -5.253, 1.102, -5.29, 13.13, 2.064, 13.45, 2.161, 13.4, 2.531, 13.09, 2.46, -7.677, -0.3957, -8.223, -0.4059, -7.891, -0.9459, -7.394, -0.9372, 8.586, 0.966, 8.861, 1.004, 8.856, 1.474, 8.601, 1.428, 2.398, -9.202, 2.17, -9.266, 2.415, -9.629, 2.632, -9.554, 3.355, 9.431, 3.3, 8.81, 4.081, 8.94, 4.081, 9.561, 8.672, 2.687, 8.902, 2.687, 8.945, 3.843, 8.742, 3.879, -4.924, 2.534, -4.501, 2.617, -5.274, 3.647, -5.73, 3.506, 1.302, -6.397, 1.055, -6.419, 0.9733, -7.491, 1.256, -7.48, -5.159, 2.481, -4.924, 2.534, -5.73, 3.506, -5.935, 3.422, -11.19, -6.721, -11.65, -6.648, -11.86, -7.091, -11.37, -7.152, 6.392, 6.869, 5.892, 6.323, 6.451, 6.196, 6.997, 6.84, -10.19, -4.682, -10.71, -4.545, -11.09, -4.847, -10.43, -5.04, 1.689, 9.006, 1.528, 9.128, 1.519, 8.622, 1.689, 8.524, 3.483, 1.402, 2.78, 1.646, 2.707, 1.32, 3.333, 1.102, -14.27, -9.629, -14.27, -9.629, -14.27, -9.629, -14.27, -9.629, -14.27, -9.629, -14.27, -9.629, -14.27, -9.629, -14.27, -9.629, -14.27, -9.629, -14.27, -9.629, -14.27, -9.629, -14.27, -9.629, 13.87, 9.128, 13.64, 9.235, 13.62, 9.223, 13.79, 9.109, 2.341, 6.148, 1.454, 6.169, 1.466, 5.732, 2.389, 5.69, -11.65, -6.648, -11.88, -6.629, -12.1, -7.063, -11.86, -7.091, 7.297, 2.853, 7.298, 2.642, 7.311, 2.644, 7.311, 2.856, 0.1217, 8.947, 0.8496, 8.656, 0.8554, 9.237, 0.1387, 9.53, 7.308, 0.3508, 7.332, 0.6861, 7.265, 0.6732, 7.332, 0.3775, 0.08091, 8.869, 0.8554, 8.524, 0.843, 8.563, 0.1187, 8.846, 7.335, 0.9378, 7.335, 1.087, 7.283, 1.095, 7.265, 0.9543, 13.43, -6.057, 13.64, -6.061, 13.64, -4.232, 13.51, -4.215, 7.02, 9.033, 7.294, 8.953, 7.294, 9.438, 7.019, 9.517, 12.1, 6.287, 11.86, 6.278, 11.15, 5.873, 11.4, 5.868, 6.613, 8.892, 7.02, 9.033, 7.019, 9.517, 6.614, 9.38, 11.34, 4.163, 11.2, 4.101, 11.86, 2.81, 11.96, 2.844, 11.4, 5.868, 11.15, 5.873, 11.2, 4.101, 11.34, 4.163, 12.99, -5.986, 13.43, -6.057, 13.51, -4.215, 13.23, -4.234, 12.91, 6.072, 12.1, 5.938, 12.4, 4.265, 12.91, 4.231, 12.55, 2.837, 12.21, 2.845, 12.6, 1.578, 12.83, 1.574, 13.23, -4.234, 13.51, -4.215, 13.18, -2.822, 12.99, -2.827, 12.91, 4.231, 12.4, 4.265, 12.21, 2.845, 12.55, 2.837, 13.51, -4.215, 13.64, -4.232, 13.27, -2.832, 13.18, -2.822, 11.58, 1.498, 11.51, 1.476, 12.09, -0.003053, 12.1, 0.001562, 13.18, -2.822, 13.27, -2.832, 13.55, -1.584, 13.49, -1.577, 11.96, 2.844, 11.86, 2.81, 11.51, 1.476, 11.58, 1.498, 12.99, -2.827, 13.18, -2.822, 13.49, -1.577, 13.37, -1.58, 6.418, 2.862, 6.418, 2.881, 6.411, 2.878, 6.411, 2.868, 13.37, -1.58, 13.49, -1.577, 13.23, -0.003053, 13.21, -0.005272, 12.83, 1.574, 12.6, 1.578, 12.5, 0.001027, 12.53, -0.003053, 13.49, -1.577, 13.55, -1.584, 13.24, -0.004227, 13.23, -0.003053, 3.333, 1.102, 2.707, 1.32, 2.632, 0.2686, 3.192, 0.09749, 7.105, -4.434, 6.63, -4.473, 6.697, -4.782, 7.1, -4.754, 7.324, -4.39, 7.105, -4.434, 7.1, -4.754, 7.311, -4.718, 5.747, -4.701, 5.648, -4.458, 4.633, -4.443, 4.755, -4.63, 7.127, -5.739, 6.951, -5.748, 6.951, -5.748, 7.127, -5.739, 7.1, -4.754, 6.697, -4.782, 6.622, -5.78, 6.951, -5.748, 7.311, -4.718, 7.1, -4.754, 6.951, -5.748, 7.127, -5.739, 12.73, -5.139, 12.99, -5.136, 12.58, -4.006, 12.39, -4.007, 6.951, -5.748, 6.622, -5.78, 6.622, -5.78, 6.951, -5.748, 6.951, -5.748, 6.622, -5.78, 6.622, -5.78, 6.951, -5.748, 3.192, 0.09749, 2.632, 0.2686, 2.632, 0.2686, 3.192, 0.09749, 7.127, -5.739, 6.951, -5.748, 6.951, -5.748, 7.127, -5.739, 12.39, -4.007, 12.58, -4.006, 12.58, -4.006, 12.39, -4.007, 3.192, 0.09749, 2.632, 0.2686, 2.632, 0.2686, 3.192, 0.09749, 3.192, 0.09749, 2.632, 0.2686, 6.951, -5.748, 6.622, -5.78, 12.39, -4.007, 12.58, -4.006, 12.58, -4.006, 12.39, -4.007, 5.482, 8.683, 5.771, 8.675, 5.771, 9.914, 5.509, 9.879, 7.373, -3.138, 7.124, -3.208, 7.105, -4.434, 7.324, -4.39, 7.124, -3.208, 6.636, -3.263, 6.63, -4.473, 7.105, -4.434, 3.873, 2.62, 3.059, 2.892, 2.78, 1.646, 3.483, 1.402, -0.07242, 4.95, 0.07566, 4.921, 0.07566, 5.895, -0.02701, 5.927, 4.42, 1.328, 4.257, 1.089, 5.207, 1.071, 5.389, 1.252, 11.93, 7.806, 12.09, 7.723, 12.09, 8.417, 11.94, 8.462, 12.09, 7.047, 11.94, 6.952, 11.96, 6.287, 12.09, 6.347, 6.297, -0.02726, 6.109, -0.09557, 5.669, -2.137, 5.82, -2.09, 4.486, -4.871, 4.354, -4.71, 3.396, -5.61, 3.561, -5.698, 5.594, 0.9616, 5.411, 0.8078, 6.109, -0.09557, 6.297, -0.02726, 10.9, -0.4746, 11.07, -0.4745, 10.9, 0.2518, 10.79, 0.2374, 13.74, -8.517, 13.65, -8.499, 14.25, -9.615, 14.26, -9.616, 10.79, 0.2374, 10.9, 0.2518, 10.52, 2.346, 10.43, 2.332, 14.26, -6.431, 14.14, -6.411, 13.65, -8.499, 13.74, -8.517, 3.561, -5.698, 3.396, -5.61, 3.33, -7.684, 3.466, -7.747, 14.26, -9.616, 14.25, -9.615, 14.25, -9.628, 14.26, -9.629, 3.466, -7.747, 3.33, -7.684, 2.632, -8.627, 2.646, -8.638, 5.82, -2.09, 5.669, -2.137, 6.281, -3.138, 6.297, -3.128, 10.43, 2.332, 10.52, 2.346, 11.12, 3.398, 11.11, 3.398, 10.94, -0.6821, 11.12, -0.6862, 11.07, -0.4745, 10.9, -0.4746, 5.389, 1.252, 5.207, 1.071, 5.411, 0.8078, 5.594, 0.9616, 4.755, -4.63, 4.633, -4.443, 4.354, -4.71, 4.486, -4.871, 7.123, 1.553, 7.297, 1.604, 6.397, 2.053, 6.297, 2.026, -4.087, 8.664, -4.18, 8.686, -3.999, 8.058, -3.942, 8.068, 5.389, 1.252, 5.594, 0.9616, 6.278, 1.688, 6.153, 1.849, -3.183, 9.267, -3.346, 9.309, -4.18, 8.686, -4.087, 8.664, 4.354, -4.71, 4.633, -4.443, 4.04, -3.778, 3.875, -3.925, 15.25, -3.919, 15.12, -3.888, 15.23, -4.413, 15.26, -4.426, 15.06, -3.335, 14.82, -3.365, 14.86, -3.946, 15.0, -3.896, 15.26, -3.425, 15.06, -3.428, 15.12, -3.888, 15.25, -3.919, 6.297, 2.026, 6.397, 2.053, 6.554, 2.619, 6.491, 2.627, 6.357, 2.862, 6.372, 2.865, 6.372, 2.886, 6.359, 2.884, 6.491, 2.627, 6.554, 2.619, 7.297, 2.806, 7.285, 2.813, -3.942, 8.068, -3.999, 8.058, -3.194, 7.854, -3.183, 7.86, 15.0, -3.896, 14.86, -3.946, 15.03, -4.426, 15.06, -4.408, 6.62, 8.818, 7.02, 8.95, 7.02, 9.033, 6.613, 8.892, 11.61, 6.287, 11.77, 6.408, 11.27, 7.089, 11.15, 7.075, 7.02, 8.95, 7.294, 8.87, 7.294, 8.953, 7.02, 9.033, 0.1187, 8.846, 0.843, 8.563, 0.8496, 8.656, 0.1217, 8.947, 13.11, 8.464, 13.03, 8.438, 13.72, 6.801, 13.78, 6.828, 13.62, 9.223, 13.46, 9.225, 13.03, 8.438, 13.11, 8.464, 13.79, 9.109, 13.62, 9.223, 13.11, 8.464, 13.22, 8.454, 11.77, 6.408, 11.93, 6.414, 11.34, 7.065, 11.27, 7.089, 13.87, 6.841, 13.78, 6.828, 13.41, 6.072, 13.4, 6.072, 13.22, 8.454, 13.11, 8.464, 13.78, 6.828, 13.87, 6.841, 11.15, 7.075, 11.27, 7.089, 11.88, 8.738, 11.78, 8.749, 11.27, 7.089, 11.34, 7.065, 11.93, 8.712, 11.88, 8.738, 6.297, 2.888, 6.297, 2.883, 6.3, 2.882, 6.3, 2.886, 11.78, 8.749, 11.88, 8.738, 11.44, 9.48, 11.44, 9.48, 11.88, 8.738, 11.93, 8.712, 11.43, 9.481, 11.44, 9.48, 13.78, 6.828, 13.72, 6.801, 13.41, 6.073, 13.41, 6.072, 9.475, -9.528, 9.626, -9.629, 10.28, -9.37, 10.11, -9.214, 15.16, 10.12, 14.84, 10.04, 14.85, 8.978, 15.16, 9.036, 0.8554, 8.812, 1.519, 8.524, 1.519, 9.525, 1.072, 9.683, -10.43, -5.04, -11.09, -4.847, -11.05, -5.404, -10.7, -5.512, 7.135, 2.995, 7.338, 2.892, 7.161, 3.934, 6.997, 4.058, 10.72, -5.139, 11.15, -4.666, 9.781, -4.409, 9.259, -4.833, -11.05, -5.404, -11.09, -4.847, -12.68, -4.722, -12.46, -5.256, 7.728, 10.03, 7.373, 10.07, 7.418, 9.054, 7.728, 8.993, 6.997, 4.058, 7.161, 3.934, 7.338, 5.504, 7.289, 5.58, 9.259, -4.833, 9.781, -4.409, 9.507, -3.395, 8.945, -3.729, -12.46, -5.256, -12.68, -4.722, -13.65, -5.627, -13.34, -6.087, 14.84, 9.129, 14.64, 9.031, 14.46, 7.889, 14.63, 8.009, -13.97, -7.564, -14.19, -7.416, -14.23, -8.169, -13.91, -8.289, 8.945, -3.729, 9.507, -3.395, 9.948, -1.919, 9.653, -1.995, -13.34, -6.087, -13.65, -5.627, -14.19, -7.416, -13.97, -7.564, 14.63, 8.009, 14.46, 7.889, 14.79, 6.072, 14.84, 6.146, 10.48, -1.246, 10.45, -1.343, 11.13, -0.7392, 11.15, -0.6862, -14.19, -7.416, -14.24, -7.471, -14.27, -8.266, -14.23, -8.169, 9.948, -1.919, 9.969, -1.983, 10.45, -1.343, 10.48, -1.246, 9.653, -1.995, 9.948, -1.919, 10.48, -1.246, 10.11, -1.271, 1.685, 9.695, 1.519, 9.67, 1.629, 9.128, 1.685, 9.135, 14.21, 9.84, 13.87, 9.683, 14.02, 9.115, 14.21, 9.175, -13.91, -8.289, -14.23, -8.169, -13.81, -9.003, -13.65, -9.036, -14.23, -8.169, -14.27, -8.266, -13.83, -9.057, -13.81, -9.003, -13.9, -9.601, -13.91, -9.619, -13.85, -9.629, -13.84, -9.611, -13.65, -9.036, -13.81, -9.003, -13.9, -9.601, -13.84, -9.611, 7.31, 1.553, 7.317, 1.608, 7.317, 2.181, 7.31, 2.163, 7.297, 1.607, 7.31, 1.553, 7.31, 2.175, 7.302, 2.192, 10.83, 7.121, 11.15, 7.135, 10.62, 8.066, 10.42, 8.067, 10.11, -9.214, 10.28, -9.37, 10.28, -9.37, 10.15, -9.209, 7.298, 2.194, 7.311, 2.642, 7.297, 2.641, 7.311, 2.192, 11.71, -8.559, 10.11, -9.214, 10.15, -9.209, 11.71, -8.56, 1.466, 5.732, 1.454, 6.169, 1.441, 6.167, 1.479, 5.731, -10.7, -5.512, -11.19, -6.721, -11.18, -6.722, -10.7, -5.512, 10.15, -9.209, 10.28, -9.37, 11.88, -8.704, 11.71, -8.56, 15.23, 3.791, 14.92, 3.763, 15.0, 2.479, 15.23, 2.472, 2.179, 7.417, 1.389, 7.417, 1.454, 6.169, 2.341, 6.148, -10.7, -5.512, -11.05, -5.404, -11.65, -6.648, -11.19, -6.721, 10.42, 8.067, 10.62, 8.066, 11.15, 8.969, 11.03, 8.972, 1.479, 5.731, 1.441, 6.167, 0.08091, 6.081, 0.1806, 5.808, 3.3, 9.752, 2.632, 9.752, 2.819, 8.86, 3.245, 8.81, -1.578, 9.479, -1.907, 9.501, -2.417, 8.656, -2.206, 8.655, 8.97, 8.159, 8.731, 8.225, 9.175, 7.525, 9.291, 7.493, 9.65, 9.033, 9.302, 9.187, 8.731, 8.225, 8.97, 8.159, 2.239, 7.417, 2.582, 7.583, 1.929, 8.415, 1.691, 8.342, -2.206, 8.655, -2.417, 8.656, -1.71, 7.741, -1.578, 7.744, 2.115, 9.021, 2.231, 9.057, 2.579, 9.402, 2.538, 9.392, 1.691, 8.342, 1.929, 8.415, 2.231, 9.057, 2.115, 9.021, 1.929, 8.415, 1.98, 8.352, 2.249, 9.022, 2.231, 9.057, 8.731, 8.225, 8.681, 8.161, 9.158, 7.49, 9.175, 7.525, 9.609, 7.142, 9.606, 7.129, 9.648, 7.121, 9.65, 7.134, 2.231, 9.057, 2.249, 9.022, 2.582, 9.389, 2.579, 9.402, 9.175, 7.525, 9.158, 7.49, 9.606, 7.129, 9.609, 7.142, 9.291, 7.493, 9.175, 7.525, 9.609, 7.142, 9.65, 7.134, 12.09, 7.723, 11.93, 7.595, 11.94, 7.176, 12.09, 7.282, 14.26, -6.531, 14.44, -6.645, 14.44, -6.21, 14.28, -6.114, 3.483, 1.402, 3.333, 1.102, 3.936, 1.085, 4.094, 1.354, 6.697, -4.782, 6.63, -4.473, 5.99, -4.463, 6.078, -4.736, 12.09, 7.282, 11.94, 7.176, 11.94, 6.952, 12.09, 7.047, 14.92, 5.415, 14.72, 5.363, 14.65, 4.396, 14.78, 4.416, 4.094, 1.354, 3.936, 1.085, 4.257, 1.089, 4.42, 1.328, 6.078, -4.736, 5.99, -4.463, 5.648, -4.458, 5.747, -4.701, 14.78, 4.416, 14.65, 4.396, 14.83, 3.683, 14.92, 3.672, 4.257, 1.089, 3.936, 1.085, 3.898, 0.06715, 4.096, 0.08374, 14.85, -9.568, 15.06, -9.629, 14.92, -8.629, 14.78, -8.605, 6.078, -4.736, 5.747, -4.701, 5.633, -5.748, 5.834, -5.785, 3.83, -0.6055, 3.692, -0.6205, 3.338, -1.18, 3.41, -1.182, 14.78, -8.605, 14.92, -8.629, 15.05, -7.901, 14.96, -7.91, 4.096, 0.08374, 3.898, 0.06715, 3.692, -0.6205, 3.83, -0.6055, 5.834, -5.785, 5.633, -5.748, 5.716, -6.485, 5.854, -6.516, 6.054, -7.119, 5.978, -7.111, 6.415, -7.617, 6.453, -7.617, 5.854, -6.516, 5.716, -6.485, 5.978, -7.111, 6.054, -7.119, 14.92, 3.672, 14.83, 3.683, 14.89, 3.039, 14.92, 3.02, 14.96, -7.91, 15.05, -7.901, 15.06, -7.283, 15.02, -7.301, 6.428, 2.862, 6.447, 2.856, 6.447, 2.883, 6.429, 2.887, 14.92, 3.02, 14.89, 3.039, 14.71, 2.484, 14.72, 2.472, 15.02, -7.301, 15.06, -7.283, 14.89, -6.751, 14.87, -6.763, 3.41, -1.182, 3.338, -1.18, 2.801, -1.623, 2.837, -1.628, 8.945, -8.737, 9.377, -8.567, 9.727, -7.663, 9.433, -7.652, -5.084, 9.436, -5.935, 8.981, -5.641, 8.076, -5.084, 8.313, 9.475, -9.528, 10.11, -9.214, 9.377, -8.567, 8.945, -8.737, 10.43, 2.837, 10.03, 3.286, 9.143, 2.536, 9.464, 2.283, 13.81, -4.615, 14.03, -4.673, 13.78, -4.112, 13.64, -4.083, 5.482, 9.827, 4.881, 9.629, 5.161, 8.675, 5.482, 8.819, 13.87, -5.944, 14.34, -6.061, 14.23, -5.23, 13.98, -5.151, 9.464, 2.283, 9.143, 2.536, 9.125, 1.378, 9.43, 1.33, 14.83, 1.889, 14.65, 1.905, 14.99, 1.086, 15.09, 1.096, 15.09, 2.411, 14.87, 2.472, 14.65, 1.905, 14.83, 1.889, 9.763, -7.129, 9.978, -7.162, 10.23, -6.665, 10.09, -6.611, 13.57, 9.84, 13.32, 9.743, 13.35, 9.235, 13.57, 9.289, 11.06, -6.081, 11.12, -6.126, 11.65, -5.636, 11.62, -5.613, 10.09, -6.611, 10.23, -6.665, 11.12, -6.126, 11.06, -6.081, 15.27, -6.67, 15.06, -6.683, 15.14, -7.52, 15.27, -7.521, 13.64, -4.083, 13.78, -4.112, 14.14, -3.332, 14.05, -3.322, 14.3, -2.754, 14.34, -2.749, 14.14, -2.233, 14.13, -2.237, 15.27, -7.521, 15.14, -7.52, 15.15, -8.107, 15.21, -8.121, 14.05, -3.322, 14.14, -3.332, 14.34, -2.749, 14.3, -2.754, 15.09, 1.096, 14.99, 1.086, 15.03, 0.4767, 15.09, 0.4845, 6.404, 2.862, 6.404, 2.876, 6.387, 2.878, 6.388, 2.868, 15.09, 0.4845, 15.03, 0.4767, 14.83, -0.003053, 14.85, -0.002203, 11.62, -5.613, 11.65, -5.636, 11.88, -5.144, 11.87, -5.139, 7.339, 0.3508, 7.265, 0.3459, 7.318, -0.1249, 7.339, -0.1274, -14.27, -9.629, -14.27, -9.629, -14.27, -9.629, -14.27, -9.629, -14.27, -9.629, -14.27, -9.629, -14.27, -9.629, -14.27, -9.629, -14.27, -9.629, -14.27, -9.629, -14.27, -9.629, -14.27, -9.629, 11.9, -5.72, 12.77, -5.903, 12.77, -5.463, 11.89, -5.272, 11.89, -6.275, 12.78, -6.479, 12.78, -6.138, 11.88, -5.938, -14.27, -9.629, -14.27, -9.629, -14.27, -9.629, -14.27, -9.629, -14.27, -9.629, -14.27, -9.629, -14.27, -9.629, -14.27, -9.629, -14.27, -9.629, -14.27, -9.629, -14.27, -9.629, -14.27, -9.629, -14.27, -9.629, -14.27, -9.629, -14.27, -9.629, -14.27, -9.629, -14.27, -9.629, -14.27, -9.629, -14.27, -9.629, -14.27, -9.629, -14.27, -9.629, -14.27, -9.629, -14.27, -9.629, -14.27, -9.629, -0.07242, 7.916, -0.988, 7.977, -0.8269, 7.623, -0.2677, 7.568, 13.87, 6.449, 14.08, 6.512, 14.32, 7.258, 14.17, 7.235, 14.14, 6.072, 14.46, 6.167, 14.08, 6.512, 13.87, 6.449, 14.78, -6.742, 14.47, -6.645, 14.26, -7.015, 14.45, -7.08, 12.11, 6.072, 13.03, 6.106, 12.79, 6.425, 12.23, 6.387, 12.1, 7.149, 12.47, 7.186, 13.01, 7.822, 12.82, 7.837, 14.45, -7.08, 14.26, -7.015, 14.63, -7.805, 14.78, -7.832, 12.23, 6.387, 12.79, 6.425, 12.47, 7.186, 12.1, 7.149, -0.2677, 7.568, -0.8269, 7.623, -0.9513, 6.819, -0.576, 6.77, 14.0, 7.966, 14.08, 7.977, 14.07, 8.422, 14.01, 8.407, -0.576, 6.77, -0.9513, 6.819, -0.2615, 6.1, -0.07242, 6.107, 14.17, 7.235, 14.32, 7.258, 14.08, 7.977, 14.0, 7.966, 14.78, -7.832, 14.63, -7.805, 14.43, -8.461, 14.51, -8.474, 14.45, -8.907, 14.4, -8.89, 14.74, -9.627, 14.75, -9.629, 14.51, -8.474, 14.43, -8.461, 14.4, -8.89, 14.45, -8.907, 12.82, 7.837, 13.01, 7.822, 12.84, 8.249, 12.73, 8.281, -0.07242, 6.107, -0.2615, 6.1, -0.3969, 5.663, -0.2835, 5.689, 6.424, 2.865, 6.424, 2.877, 6.418, 2.874, 6.418, 2.862, 12.73, 8.281, 12.84, 8.249, 13.03, 8.986, 13.01, 8.992, -0.2835, 5.689, -0.3969, 5.663, -0.1528, 4.921, -0.138, 4.927, 14.01, 8.407, 14.07, 8.422, 14.46, 9.115, 14.46, 9.113, 9.596, 3.809, 9.273, 3.653, 9.312, 3.286, 9.596, 3.386, 9.433, -7.652, 9.727, -7.663, 9.907, -7.304, 9.669, -7.277, 9.43, 1.33, 9.125, 1.378, 9.212, 0.949, 9.47, 0.9402, 13.98, -5.151, 14.23, -5.23, 14.09, -4.842, 13.86, -4.766, 10.76, 3.406, 10.76, 3.605, 10.56, 3.705, 10.54, 3.521, 9.669, -7.277, 9.907, -7.304, 9.978, -7.162, 9.763, -7.129, 9.47, 0.9402, 9.212, 0.949, 8.961, 0.8925, 9.185, 0.9058, 13.86, -4.766, 14.09, -4.842, 14.03, -4.673, 13.81, -4.615, 9.287, 0.7861, 9.185, 0.9058, 9.094, 0.629, 9.181, 0.557, 13.16, 5.946, 12.91, 5.948, 12.95, 5.807, 13.16, 5.769, 7.313, 0.8107, 7.294, 0.9378, 7.265, 0.808, 7.313, 0.6861, 9.532, 0.7897, 9.47, 0.9402, 9.185, 0.9058, 9.287, 0.7861, 0.3551, 7.89, 0.4699, 7.892, 0.5606, 7.968, 0.4594, 7.973, 10.97, 3.718, 10.76, 3.616, 10.83, 3.406, 10.97, 3.473, 9.185, 0.9058, 8.961, 0.8925, 8.945, 0.6001, 9.094, 0.629, 0.08091, 7.514, 0.2284, 7.417, 0.3526, 7.647, 0.272, 7.725, 0.5606, 7.968, 0.5865, 7.91, 1.108, 8.233, 1.108, 8.271, 9.083, 0.3992, 8.965, 0.3642, 8.974, 0.2561, 9.064, 0.2937, 0.4699, 7.892, 0.5176, 7.825, 0.5865, 7.91, 0.5606, 7.968, 0.5865, 7.91, 0.5176, 7.825, 0.7182, 7.752, 0.7775, 7.824, 1.051, 8.29, 1.108, 8.271, 1.691, 8.519, 1.679, 8.524, 9.134, 0.2552, 9.064, 0.2937, 9.21, -0.206, 9.266, -0.2161, 0.4594, 7.973, 0.5606, 7.968, 1.108, 8.271, 1.051, 8.29, 9.064, 0.2937, 8.974, 0.2561, 9.17, -0.2385, 9.21, -0.206, 9.477, -0.6775, 9.47, -0.6858, 9.485, -0.6862, 9.49, -0.6784, 9.21, -0.206, 9.17, -0.2385, 9.47, -0.6858, 9.477, -0.6775, 1.108, 8.271, 1.108, 8.233, 1.689, 8.51, 1.691, 8.519, 9.266, -0.2161, 9.21, -0.206, 9.477, -0.6775, 9.49, -0.6784, 9.181, 0.557, 9.094, 0.629, 9.083, 0.3992, 9.154, 0.3502, 0.272, 7.725, 0.3526, 7.647, 0.5176, 7.825, 0.4699, 7.892, 9.094, 0.629, 8.945, 0.6001, 8.965, 0.3642, 9.083, 0.3992, 0.1273, 7.707, 0.272, 7.725, 0.4699, 7.892, 0.3551, 7.89, 9.303, 0.3692, 9.29, 0.2798, 9.656, 0.3511, 9.658, 0.4077, 10.67, 3.719, 10.78, 3.723, 10.78, 3.873, 10.69, 3.865, 10.67, 3.872, 10.54, 3.873, 10.57, 3.71, 10.67, 3.705, 9.083, 0.3992, 9.064, 0.2937, 9.29, 0.2798, 9.303, 0.3692, 10.31, 3.286, 10.34, 3.311, 10.13, 3.489, 10.09, 3.477, 9.29, 0.2798, 9.361, 0.2527, 9.708, 0.3368, 9.656, 0.3511, 0.7182, 7.752, 0.6296, 7.755, 0.882, 7.583, 0.9429, 7.575, 0.7775, 7.824, 0.7182, 7.752, 0.9429, 7.575, 0.9837, 7.619, 9.871, 3.554, 9.826, 3.568, 10.07, 3.286, 10.09, 3.286, 10.09, 3.75, 10.05, 3.779, 9.826, 3.568, 9.871, 3.554, 0.9837, 7.619, 0.9429, 7.575, 1.229, 7.424, 1.236, 7.461, 9.658, 0.4077, 9.656, 0.3511, 10.02, 0.3867, 10.05, 0.4223, 6.387, 2.876, 6.372, 2.88, 6.374, 2.866, 6.387, 2.862, 1.236, 7.461, 1.229, 7.424, 1.691, 7.441, 1.686, 7.454, 10.05, 0.4223, 10.02, 0.3867, 10.41, 0.2004, 10.43, 0.2095, 10.09, 3.477, 10.13, 3.489, 10.34, 3.746, 10.33, 3.745, 11.88, -5.938, 12.78, -6.138, 12.77, -5.903, 11.9, -5.72, -14.27, -9.629, -14.27, -9.629, -14.27, -9.629, -14.27, -9.629, 9.273, 3.856, 8.945, 3.704, 9.175, 3.286, 9.273, 3.431, -14.27, -9.629, -14.27, -9.629, -14.27, -9.629, -14.27, -9.629, 6.231, 9.899, 6.066, 10.01, 5.776, 9.698, 5.954, 9.648, 6.613, 10.09, 6.297, 10.12, 6.231, 9.817, 6.425, 9.818, 10.75, 9.634, 10.54, 9.516, 10.84, 9.128, 10.95, 9.177, 11.13, 9.6, 10.75, 9.634, 10.95, 9.177, 11.13, 9.076, 6.502, 9.28, 6.347, 9.272, 6.53, 8.818, 6.613, 8.819, 6.425, 9.818, 6.231, 9.817, 6.347, 9.272, 6.502, 9.28, 11.13, 9.076, 10.95, 9.177, 10.42, 9.074, 10.48, 8.972, 14.67, -0.8465, 14.86, -0.8347, 14.84, -0.4003, 14.69, -0.4004, 14.29, 9.624, 14.36, 9.629, 14.46, 10.04, 14.42, 10.03, 14.31, 9.115, 14.46, 9.197, 14.29, 9.624, 14.21, 9.593, 14.69, -0.4004, 14.84, -0.4003, 14.85, -0.02388, 14.76, -0.02388, 5.954, 9.648, 5.776, 9.698, 5.862, 9.204, 5.957, 9.19, 6.47, 2.849, 6.428, 2.856, 6.429, 2.82, 6.47, 2.813, 5.957, 9.19, 5.862, 9.204, 6.187, 8.821, 6.231, 8.824, 5.862, 9.204, 5.796, 9.194, 6.148, 8.818, 6.187, 8.821, 14.21, 9.593, 14.29, 9.624, 14.42, 10.03, 14.37, 10.03, -14.27, -9.629, -14.27, -9.629, -14.27, -9.629, -14.27, -9.629, -14.27, -9.629, -14.27, -9.629, -14.27, -9.629, -14.27, -9.629, -14.27, -9.629, -14.27, -9.629, -14.27, -9.629, -14.27, -9.629, -4.238, 9.717, -4.64, 9.524, -4.475, 8.67, -4.238, 8.788, 12.13, 9.588, 12.1, 8.992, 12.69, 9.132, 12.69, 9.754, -14.27, -9.629, -14.27, -9.629, -14.27, -9.629, -14.27, -9.629, -14.27, -9.629, -14.27, -9.629, -14.27, -9.629, -14.27, -9.629, -14.27, -9.629, -14.27, -9.629, -14.27, -9.629, -14.27, -9.629, 15.05, -4.623, 15.19, -4.687, 15.19, -4.472, 15.08, -4.426, -3.228, 4.921, -2.417, 5.234, -3.093, 5.857, -3.645, 5.727, -4.18, 7.752, -4.974, 8.076, -5.426, 7.196, -4.883, 7.058, 14.82, -5.88, 15.21, -6.061, 15.21, -5.23, 14.98, -5.121, 11.12, 6.771, 10.99, 6.677, 11.06, 6.122, 11.12, 6.185, -4.899, 6.054, -5.02, 6.14, -5.654, 5.791, -5.577, 5.766, -4.75, 6.41, -5.205, 6.422, -5.02, 6.14, -4.698, 6.153, -3.357, 6.452, -2.924, 6.461, -2.857, 6.7, -3.159, 6.712, -4.301, 5.615, -4.475, 5.554, -4.235, 5.043, -4.2, 5.06, -4.698, 6.153, -5.02, 6.14, -4.475, 5.554, -4.301, 5.615, -3.159, 6.712, -2.857, 6.7, -2.464, 7.193, -2.636, 7.257, -0.07242, 6.865, 0.05229, 6.768, 0.05229, 7.294, 0.008748, 7.36, -4.2, 5.06, -4.235, 5.043, -4.215, 5.035, -4.18, 5.053, -2.636, 7.257, -2.464, 7.193, -2.417, 7.712, -2.452, 7.73, -4.217, 5.574, -4.301, 5.615, -4.2, 5.06, -4.18, 5.053, -2.721, 7.216, -2.636, 7.257, -2.452, 7.73, -2.472, 7.722, -3.645, 5.727, -3.093, 5.857, -2.924, 6.461, -3.357, 6.452, -4.883, 7.058, -5.426, 7.196, -5.205, 6.422, -4.75, 6.41, -4.238, 8.788, -4.475, 8.67, -4.438, 8.076, -4.302, 8.138, 14.98, -5.121, 15.21, -5.23, 15.19, -4.687, 15.05, -4.623, -3.991, 6.899, -3.835, 7.0, -4.082, 7.473, -4.151, 7.451, -5.02, 6.14, -5.205, 6.422, -5.809, 5.903, -5.654, 5.791, -3.472, 6.348, -3.357, 6.452, -3.991, 6.899, -4.069, 6.866, -3.357, 6.452, -3.159, 6.712, -3.835, 7.0, -3.991, 6.899, -5.864, 5.299, -5.935, 5.324, -5.872, 4.927, -5.846, 4.921, -5.654, 5.791, -5.809, 5.903, -5.935, 5.324, -5.864, 5.299, -5.577, 5.766, -5.654, 5.791, -5.864, 5.299, -5.836, 5.3, -4.069, 6.866, -3.991, 6.899, -4.151, 7.451, -4.18, 7.451, 6.411, 2.887, 6.404, 2.88, 6.406, 2.862, 6.411, 2.868, -5.836, 5.3, -5.864, 5.299, -5.846, 4.921, -5.837, 4.924, -4.18, 7.451, -4.151, 7.451, -4.098, 7.849, -4.107, 7.852, -4.151, 7.451, -4.082, 7.473, -4.073, 7.854, -4.098, 7.849, -7.245, -3.511, -7.672, -3.812, -7.317, -3.903, -6.85, -3.614, -8.445, -3.198, -8.872, -3.068, -9.265, -3.383, -8.751, -3.533, 3.435, 7.014, 3.105, 6.455, 3.682, 6.376, 4.067, 6.983, 1.256, -7.48, 0.9733, -7.491, 1.229, -7.87, 1.5, -7.847, 7.265, 1.347, 6.715, 1.553, 6.549, 0.772, 7.047, 0.6956, 12.95, 9.281, 12.7, 9.263, 12.71, 8.992, 12.95, 8.999, 12.76, -6.479, 12.18, -6.65, 12.15, -7.565, 12.76, -7.507, 7.885, 8.047, 7.654, 8.188, 7.373, 7.923, 7.608, 7.794, 14.61, 3.614, 14.43, 3.671, 14.2, 3.124, 14.34, 3.071, 14.05, 4.504, 13.78, 4.484, 13.74, 3.751, 13.93, 3.81, 14.65, 4.195, 14.44, 4.232, 14.43, 3.671, 14.61, 3.614, -6.85, -3.614, -7.317, -3.903, -6.959, -4.548, -6.484, -4.422, 6.666, -0.0102, 6.297, 0.09173, 6.575, -0.9009, 6.904, -1.025, -6.484, -4.422, -6.959, -4.548, -6.415, -5.218, -6.073, -5.079, 7.047, 0.6956, 6.549, 0.772, 6.297, 0.09173, 6.666, -0.0102, 13.93, 3.81, 13.74, 3.751, 13.99, 3.217, 14.13, 3.272, 14.17, 2.277, 14.03, 2.214, 13.66, 1.273, 13.78, 1.348, 14.13, 3.272, 13.99, 3.217, 14.03, 2.214, 14.17, 2.277, 14.34, 3.071, 14.2, 3.124, 14.17, 2.109, 14.3, 2.048, -6.073, -5.079, -6.415, -5.218, -6.425, -6.252, -6.127, -6.095, 14.65, 1.082, 14.52, 1.155, 14.51, 0.6032, 14.56, 0.5489, 14.3, 2.048, 14.17, 2.109, 14.52, 1.155, 14.65, 1.082, -6.127, -6.095, -6.425, -6.252, -6.205, -7.209, -5.935, -7.034, 6.904, -1.025, 6.575, -0.9009, 6.581, -1.849, 6.887, -1.994, 6.997, -2.551, 6.831, -2.485, 7.233, -3.128, 7.265, -3.138, -5.935, -7.034, -6.205, -7.209, -6.178, -7.762, -6.031, -7.678, 6.887, -1.994, 6.581, -1.849, 6.831, -2.485, 6.997, -2.551, 13.78, 1.348, 13.66, 1.273, 13.76, 0.6362, 13.81, 0.6916, 14.14, 0.02256, 14.13, 0.01063, 14.16, -0.003053, 14.17, 0.008724, 13.81, 0.6916, 13.76, 0.6362, 14.13, 0.01063, 14.14, 0.02256, 14.56, 0.5489, 14.51, 0.6032, 14.28, 0.008614, 14.29, -0.003053, -6.031, -7.678, -6.178, -7.762, -6.292, -8.336, -6.264, -8.323, 8.681, 8.847, 8.507, 8.993, 7.654, 8.188, 7.885, 8.047, 3.682, 6.376, 3.105, 6.455, 2.632, 5.646, 3.237, 5.693, 12.95, 10.14, 12.69, 10.08, 12.7, 9.263, 12.95, 9.281, -8.445, -3.198, -8.751, -3.533, -7.672, -3.812, -7.245, -3.511, 3.445, 4.808, 3.346, 4.555, 4.287, 3.684, 4.318, 3.899, 7.885, 8.047, 7.608, 7.794, 8.378, 7.121, 8.681, 7.355, 12.18, -6.65, 11.88, -6.511, 11.89, -7.414, 12.15, -7.565, 3.237, 5.693, 2.632, 5.646, 3.445, 4.808, 3.983, 4.961, 4.658, 4.059, 4.318, 3.899, 4.716, 3.469, 4.895, 3.61, 12.76, -7.507, 12.15, -7.565, 12.27, -8.566, 12.72, -8.591, 3.983, 4.961, 3.445, 4.808, 4.318, 3.899, 4.658, 4.059, 12.15, -7.565, 11.89, -7.414, 12.09, -8.42, 12.27, -8.566, 4.716, 3.469, 4.748, 3.312, 5.244, 2.892, 5.218, 2.954, 13.32, 9.891, 13.03, 9.891, 13.08, 9.238, 13.26, 9.235, 14.46, 9.146, 14.81, 9.129, 14.81, 9.83, 14.58, 9.827, 12.72, -8.591, 12.27, -8.566, 12.37, -9.027, 12.66, -9.096, 7.348, 1.095, 7.348, 1.194, 7.265, 1.213, 7.279, 1.112, 12.66, -9.096, 12.37, -9.027, 12.49, -9.58, 12.6, -9.629, 4.895, 3.61, 4.716, 3.469, 5.218, 2.954, 5.273, 3.029, 7.265, -0.5927, 7.347, -0.6756, 7.347, -0.1668, 7.299, -0.1274, 15.26, -8.121, 15.06, -8.151, 15.07, -9.629, 15.26, -9.561, -8.751, -3.533, -9.265, -3.383, -10.71, -4.545, -10.19, -4.682, 4.067, 6.983, 3.682, 6.376, 5.892, 6.323, 6.392, 6.869, 1.5, -7.847, 1.229, -7.87, 2.17, -9.266, 2.398, -9.202, 15.16, 5.162, 14.92, 5.162, 14.97, 4.341, 15.04, 4.331, 6.451, 6.196, 5.892, 6.323, 5.927, 5.818, 6.447, 5.613, 14.66, 5.415, 14.83, 5.537, 14.83, 6.062, 14.65, 5.957, -10.19, -4.682, -10.43, -5.04, -9.764, -5.471, -9.639, -5.079, 6.673, 4.725, 6.49, 4.761, 6.945, 4.256, 6.997, 4.253, 6.447, 5.613, 5.927, 5.818, 6.49, 4.761, 6.673, 4.725, -9.639, -5.079, -9.764, -5.471, -8.853, -6.169, -8.769, -6.054, 8.266, 10.07, 8.04, 10.04, 8.142, 9.432, 8.21, 9.452, 14.98, 3.817, 14.96, 3.823, 14.93, 3.796, 14.94, 3.791, -8.769, -6.054, -8.853, -6.169, -8.524, -6.653, -8.491, -6.626, 8.21, 9.452, 8.142, 9.432, 8.249, 8.993, 8.266, 9.001, 15.04, 4.331, 14.97, 4.341, 14.96, 3.823, 14.98, 3.817, 8.523, -1.459, 8.884, -1.418, 8.861, 1.004, 8.586, 0.966, -9.135, 2.391, -9.841, 2.404, -8.223, -0.4059, -7.677, -0.3957, 13.24, -0.003053, 13.66, 0.1288, 13.45, 2.161, 13.13, 2.064, 1.391, -2.333, 1.03, -2.284, 0.8874, -4.77, 1.176, -4.815, -5.232, -2.039, -4.54, -1.943, -3.83, 0.9711, -4.36, 0.9141, 1.735, -2.301, 1.391, -2.333, 1.176, -4.815, 1.439, -4.789, -8.769, -1.516, -8.996, -0.991, -9.647, -1.266, -9.403, -1.627, -7.891, -0.9459, -8.223, -0.4059, -8.74, -0.8831, -8.514, -1.434, 4.881, 9.65, 4.145, 9.33, 4.219, 8.675, 4.881, 9.034, 1.439, -4.789, 1.176, -4.815, 1.985, -5.377, 2.239, -5.334, -4.825, 8.094, -4.64, 8.076, -4.949, 8.927, -5.084, 8.953, 15.22, 7.457, 14.93, 7.417, 14.84, 6.76, 15.05, 6.791, 7.759, 9.309, 8.04, 9.21, 8.04, 9.763, 7.837, 9.843, -1.369, 5.039, -1.491, 5.5, -2.417, 5.649, -2.337, 5.339, -0.988, 8.798, -0.5723, 8.839, -0.121, 9.603, -0.2549, 9.596, -0.6394, 7.977, -0.121, 8.176, -0.5723, 8.839, -0.988, 8.798, -9.403, -1.627, -9.647, -1.266, -10.71, -1.799, -10.41, -1.994, 15.05, 6.791, 14.84, 6.76, 15.07, 6.072, 15.22, 6.103, 7.318, 1.385, 7.265, 1.395, 7.268, 1.31, 7.318, 1.301, -10.41, -1.994, -10.71, -1.799, -10.86, -2.731, -10.76, -2.789, 6.997, 5.58, 7.132, 5.582, 7.132, 6.439, 7.089, 6.437, -5.084, 8.953, -4.949, 8.927, -4.64, 9.852, -4.683, 9.862, -0.988, 4.921, -1.144, 5.404, -1.491, 5.5, -1.369, 5.039, 7.728, 9.099, 8.04, 8.993, 8.04, 9.21, 7.759, 9.309, 10.11, 7.121, 10.42, 7.239, 10.21, 7.831, 9.892, 7.703, -8.514, -1.434, -8.74, -0.8831, -8.996, -0.991, -8.769, -1.516, -1.343, 6.129, -0.988, 6.026, -1.204, 6.482, -1.526, 6.524, 9.864, 7.167, 10.11, 7.121, 9.892, 7.703, 9.65, 7.778, -1.709, 5.452, -1.491, 5.5, -1.343, 6.129, -1.555, 6.055, -1.491, 5.5, -1.144, 5.404, -0.988, 6.026, -1.343, 6.129, -1.526, 6.524, -1.204, 6.482, -1.442, 7.105, -1.65, 7.123, 9.65, 7.778, 9.892, 7.703, 9.992, 8.132, 9.822, 8.239, -1.555, 6.055, -1.343, 6.129, -1.526, 6.524, -1.669, 6.423, 9.892, 7.703, 10.21, 7.831, 10.29, 8.199, 9.992, 8.132, -1.728, 7.044, -1.65, 7.123, -1.708, 7.522, -1.729, 7.47, 9.822, 8.239, 9.992, 8.132, 10.09, 8.786, 10.0, 8.87, -1.669, 6.423, -1.526, 6.524, -1.65, 7.123, -1.728, 7.044, 9.992, 8.132, 10.29, 8.199, 10.29, 8.822, 10.09, 8.786, -1.708, 7.522, -1.593, 7.525, -1.808, 7.741, -1.92, 7.72, 10.09, 8.786, 10.29, 8.822, 10.25, 9.247, 10.14, 9.241, -1.65, 7.123, -1.442, 7.105, -1.593, 7.525, -1.708, 7.522, 10.0, 8.87, 10.09, 8.786, 10.14, 9.241, 10.11, 9.297, 10.3, 9.522, 10.31, 9.462, 10.42, 9.452, 10.42, 9.507, 10.11, 9.297, 10.14, 9.241, 10.31, 9.462, 10.3, 9.522, -1.729, 7.47, -1.708, 7.522, -1.92, 7.72, -1.921, 7.666, 10.14, 9.241, 10.25, 9.247, 10.42, 9.452, 10.31, 9.462, 14.44, -6.449, 14.49, -6.628, 14.63, -6.645, 14.59, -6.466, 14.49, -6.119, 14.44, -6.449, 14.59, -6.466, 14.63, -6.135, 14.99, -0.9141, 14.98, -1.143, 15.13, -1.119, 15.13, -0.8905, 7.186, 6.772, 7.174, 6.4, 7.313, 6.366, 7.325, 6.739, 14.87, -1.701, 15.04, -1.858, 15.18, -1.834, 15.01, -1.678, 14.98, -1.143, 14.87, -1.701, 15.01, -1.678, 15.13, -1.119, 7.154, 7.533, 7.175, 7.037, 7.314, 7.004, 7.293, 7.499, 15.04, -0.437, 14.99, -0.9141, 15.13, -0.8905, 15.18, -0.4134, 15.0, 7.714, 14.92, 7.457, 15.06, 7.48, 15.15, 7.737, 10.97, 3.811, 10.97, 3.643, 11.12, 3.628, 11.12, 3.795, 7.174, 6.4, 7.199, 6.069, 7.338, 6.035, 7.313, 6.366, 7.199, 6.069, 7.176, 5.614, 7.315, 5.58, 7.338, 6.035, 6.997, 6.775, 6.997, 6.439, 7.139, 6.451, 7.139, 6.787, 7.186, 7.771, 7.154, 7.533, 7.293, 7.499, 7.325, 7.737, 7.175, 7.037, 7.186, 6.772, 7.325, 6.739, 7.314, 7.004, 11.1, 3.458, 11.1, 3.628, 10.97, 3.576, 10.97, 3.406, 14.87, 8.215, 14.84, 7.861, 14.98, 7.883, 15.01, 8.237, 15.0, 8.955, 14.94, 8.528, 15.08, 8.55, 15.15, 8.978, 14.94, 8.528, 14.87, 8.215, 15.01, 8.237, 15.08, 8.55, 14.84, 7.861, 15.0, 7.714, 15.15, 7.737, 14.98, 7.883, -14.27, -9.629, -14.27, -9.629, -14.27, -9.629, -14.27, -9.629, -14.27, -9.629, -14.27, -9.629, -14.27, -9.629, -14.27, -9.629, 7.311, 2.409, 7.311, 2.192, 7.316, 2.195, 7.316, 2.409, 13.38, -6.557, 12.9, -6.641, 12.9, -6.66, 13.38, -6.577, 12.9, -6.641, 12.76, -6.851, 12.76, -6.867, 12.9, -6.66, 13.65, -7.484, 13.64, -7.244, 13.63, -7.255, 13.64, -7.492, 12.77, -8.458, 12.77, -8.837, 12.78, -8.827, 12.78, -8.453, 12.76, -6.851, 12.76, -7.451, 12.77, -7.46, 12.76, -6.867, 13.64, -7.244, 13.65, -6.674, 13.64, -6.692, 13.63, -7.255, 12.77, -7.698, 12.77, -8.193, 12.78, -8.192, 12.78, -7.703, 13.64, -7.981, 13.65, -7.484, 13.64, -7.492, 13.63, -7.983, 13.37, -8.134, 13.36, -7.882, 13.35, -7.885, 13.36, -8.133, 12.77, -8.837, 12.77, -9.165, 12.78, -9.151, 12.78, -8.827, 13.35, -9.292, 13.6, -9.38, 13.59, -9.363, 13.35, -9.276, 12.77, -9.165, 12.78, -9.629, 12.79, -9.609, 12.78, -9.151, 12.76, -7.451, 12.77, -7.698, 12.78, -7.703, 12.77, -7.46, 12.88, -9.412, 13.35, -9.292, 13.35, -9.276, 12.89, -9.394, 12.77, -8.193, 12.77, -8.458, 12.78, -8.453, 12.78, -8.192, 13.65, -8.604, 13.65, -8.232, 13.64, -8.23, 13.64, -8.598, 13.6, -9.38, 13.64, -8.926, 13.63, -8.915, 13.59, -9.363, 12.81, -6.549, 12.99, -6.442, 12.99, -6.428, 12.81, -6.535, 13.64, -8.926, 13.65, -8.604, 13.64, -8.598, 13.63, -8.915, 6.997, 6.967, 6.997, 6.787, 7.132, 6.827, 7.132, 7.008, 7.199, 8.363, 7.186, 7.771, 7.325, 7.737, 7.338, 8.329, 12.77, -7.46, 12.9, -7.247, 12.9, -6.66, 12.76, -6.867, 13.37, -7.156, 13.63, -7.255, 13.64, -6.692, 13.38, -6.577, 12.9, -7.247, 13.37, -7.156, 13.38, -6.577, 12.9, -6.66, 12.89, -7.978, 13.35, -7.885, 13.37, -7.391, 12.9, -7.484, 13.35, -7.885, 13.63, -7.983, 13.64, -7.492, 13.37, -7.391, 12.8, -5.585, 12.99, -5.472, 12.99, -5.139, 12.79, -5.246, 12.81, -6.011, 12.99, -5.901, 12.99, -5.651, 12.81, -5.767, 13.36, -8.501, 13.64, -8.598, 13.64, -8.23, 13.36, -8.133, 12.89, -8.613, 13.36, -8.501, 13.36, -8.133, 12.89, -8.242, 12.9, -7.484, 13.37, -7.391, 13.37, -7.156, 12.9, -7.247, 13.37, -7.391, 13.64, -7.492, 13.63, -7.255, 13.37, -7.156, 12.78, -7.703, 12.9, -7.484, 12.9, -7.247, 12.77, -7.46, 12.81, -5.767, 12.99, -5.651, 12.99, -5.472, 12.8, -5.585, 12.89, -8.242, 13.36, -8.133, 13.35, -7.885, 12.89, -7.978, 12.89, -8.941, 13.35, -8.826, 13.36, -8.501, 12.89, -8.613, 13.35, -8.826, 13.63, -8.915, 13.64, -8.598, 13.36, -8.501, 12.83, -6.241, 12.99, -6.122, 12.99, -5.901, 12.81, -6.011, 12.81, -6.535, 12.99, -6.428, 12.99, -6.122, 12.83, -6.241, 13.35, -9.276, 13.59, -9.363, 13.63, -8.915, 13.35, -8.826, 12.89, -9.394, 13.35, -9.276, 13.35, -8.826, 12.89, -8.941, 13.65, -6.674, 13.38, -6.557, 13.38, -6.577, 13.64, -6.692, 7.313, 2.409, 7.313, 2.59, 7.311, 2.591, 7.311, 2.412, 1.077, -5.5, 0.8409, -5.468, 0.7941, -6.001, 1.014, -6.022, 1.341, -5.474, 1.077, -5.5, 1.014, -6.022, 1.319, -5.998, -4.345, 1.677, -3.817, 1.756, -4.216, 2.237, -4.728, 2.146, 8.617, 1.659, 8.865, 1.7, 8.886, 2.259, 8.646, 2.246, 8.363, 1.719, 8.617, 1.659, 8.646, 2.246, 8.399, 2.268, -7.494, -1.152, -7.984, -1.148, -8.216, -1.649, -7.742, -1.686, 6.839, 7.014, 7.146, 7.083, 6.862, 7.865, 6.665, 7.791, 1.319, -5.998, 1.014, -6.022, 1.055, -6.419, 1.302, -6.397, -4.728, 2.146, -4.216, 2.237, -4.501, 2.617, -4.924, 2.534, 8.646, 2.246, 8.886, 2.259, 8.902, 2.687, 8.672, 2.687, 8.399, 2.268, 8.646, 2.246, 8.672, 2.687, 8.424, 2.695, -7.742, -1.686, -8.216, -1.649, -8.393, -2.032, -7.932, -2.094, 6.367, 7.946, 6.525, 7.988, 5.922, 8.312, 5.776, 8.255, 1.055, -6.419, 1.014, -6.022, 0.08091, -6.226, 0.2372, -6.447, 5.32, 7.014, 5.607, 7.067, 5.195, 7.886, 4.974, 7.886, -4.728, 2.146, -4.924, 2.534, -5.77, 2.315, -5.72, 2.073, -1.282, 9.226, -1.578, 9.25, -1.328, 8.468, -1.093, 8.426, 5.229, 8.134, 5.39, 8.151, 5.776, 8.675, 5.615, 8.665, -1.093, 9.824, -1.418, 9.89, -1.578, 9.25, -1.282, 9.226, 14.46, -2.978, 14.79, -2.91, 14.64, -2.312, 14.34, -2.33, -1.093, 8.426, -1.328, 8.468, -1.512, 7.851, -1.338, 7.798, 14.34, -2.33, 14.64, -2.312, 14.87, -1.502, 14.63, -1.542, 10.99, 4.711, 11.14, 4.688, 11.14, 5.371, 11.05, 5.405, 11.13, 6.122, 10.99, 6.103, 11.05, 5.405, 11.13, 5.434, -1.512, 7.851, -1.558, 7.796, -1.379, 7.741, -1.338, 7.798, 14.63, -1.542, 14.87, -1.502, 14.66, -0.8465, 14.48, -0.8995, 0.05772, 6.768, -0.07242, 6.763, -0.03985, 5.943, 0.05772, 5.927, 11.12, 4.688, 10.99, 4.678, 11.03, 3.879, 11.12, 3.905, 14.52, -3.305, 14.87, -3.21, 14.79, -2.91, 14.46, -2.978, 6.525, 7.988, 6.862, 7.865, 7.061, 8.264, 6.769, 8.305, 4.974, 7.886, 5.195, 7.886, 5.39, 8.151, 5.229, 8.134, 6.665, 7.791, 6.862, 7.865, 6.525, 7.988, 6.367, 7.946, -3.046, 8.172, -2.816, 8.189, -2.883, 8.789, -3.017, 8.8, 4.974, 7.886, 5.229, 8.134, 4.768, 8.309, 4.498, 8.155, -2.768, 7.854, -2.469, 7.919, -2.816, 8.189, -3.046, 8.172, 14.28, -0.5455, 13.96, -0.4486, 13.64, -0.8244, 13.89, -0.8614, 13.96, -1.491, 13.81, -1.478, 13.95, -1.863, 14.12, -1.879, 4.498, 8.155, 4.768, 8.309, 4.331, 8.675, 4.145, 8.595, 6.769, 8.305, 7.061, 8.264, 7.146, 8.81, 6.963, 8.818, 13.89, -0.8614, 13.64, -0.8244, 13.66, -1.48, 13.81, -1.478, 14.12, -1.879, 13.95, -1.863, 14.2, -2.218, 14.28, -2.223, 13.81, -1.478, 13.66, -1.48, 13.81, -1.887, 13.95, -1.863, -3.017, 8.8, -2.883, 8.789, -2.676, 9.165, -2.795, 9.196, -3.183, 8.799, -3.017, 8.8, -2.795, 9.196, -2.978, 9.194, 6.357, 2.813, 6.428, 2.813, 6.428, 2.862, 6.361, 2.86, 13.95, -1.863, 13.81, -1.887, 14.15, -2.233, 14.2, -2.218, -2.795, 9.196, -2.676, 9.165, -2.469, 9.496, -2.513, 9.514, -2.978, 9.194, -2.795, 9.196, -2.513, 9.514, -2.593, 9.515, -7.394, -0.9372, -7.891, -0.9459, -7.984, -1.148, -7.494, -1.152, -3.817, 1.756, -3.71, 1.543, -2.995, 2.237, -3.139, 2.425, 8.601, 1.428, 8.856, 1.474, 8.865, 1.7, 8.617, 1.659, -4.191, 1.488, -3.71, 1.543, -3.817, 1.756, -4.345, 1.677, 1.35, -5.263, 1.102, -5.29, 1.077, -5.5, 1.341, -5.474, 1.102, -5.29, 0.8598, -5.253, 0.8409, -5.468, 1.077, -5.5, 14.87, -2.534, 15.15, -2.609, 15.18, -1.935, 14.93, -1.858, 14.89, -3.224, 15.18, -3.305, 15.15, -2.609, 14.87, -2.534, 13.09, 2.46, 13.4, 2.531, 13.35, 3.334, 13.06, 3.267, 10.99, 7.121, 10.67, 7.033, 10.36, 6.25, 10.68, 6.301, 9.485, 5.23, 9.253, 5.264, 8.61, 4.993, 8.759, 4.928, -3.139, 2.425, -2.995, 2.237, -2.45, 3.264, -2.702, 3.381, 10.68, 6.301, 10.36, 6.25, 9.522, 5.377, 9.812, 5.329, 13.06, 3.267, 13.35, 3.334, 13.17, 4.257, 12.91, 4.181, 8.759, 4.928, 8.61, 4.993, 8.085, 4.916, 8.183, 4.84, 0.07823, 9.476, -0.121, 9.464, -0.06645, 8.912, 0.06308, 8.937, 2.591, 7.067, 2.399, 7.075, 2.425, 6.596, 2.555, 6.57, -2.732, 3.59, -2.535, 3.493, -2.638, 4.058, -2.803, 4.09, 2.535, 6.21, 2.425, 6.247, 2.439, 5.71, 2.498, 5.69, 0.06308, 8.937, -0.06645, 8.912, -0.03095, 8.516, 0.07774, 8.553, 2.555, 6.57, 2.425, 6.596, 2.425, 6.247, 2.535, 6.21, -2.803, 4.09, -2.638, 4.058, -2.893, 4.4, -3.038, 4.401, 6.357, 2.861, 6.297, 2.882, 6.297, 2.831, 6.357, 2.813, -3.038, 4.401, -2.893, 4.4, -3.186, 4.921, -3.263, 4.919, 8.183, 4.84, 8.085, 4.916, 7.373, 4.709, 7.422, 4.666, 0.07774, 8.553, -0.03095, 8.516, 0.02025, 7.977, 0.07823, 7.998, -2.702, 3.381, -2.45, 3.264, -2.535, 3.493, -2.732, 3.59, 2.606, 7.275, 2.389, 7.275, 2.399, 7.075, 2.591, 7.067, 9.812, 5.329, 9.485, 5.23, 9.866, 4.788, 10.17, 4.911, 9.812, 5.329, 9.522, 5.377, 9.253, 5.264, 9.485, 5.23, 10.54, 3.746, 10.34, 3.746, 10.37, 3.406, 10.48, 3.418, 12.91, 4.181, 13.17, 4.257, 13.18, 4.711, 12.92, 4.641, 9.826, 3.797, 9.599, 3.859, 9.596, 3.347, 9.826, 3.286, -2.535, 3.493, -2.45, 3.264, -1.757, 3.373, -1.801, 3.607, -1.116, 3.452, -1.05, 3.339, 0.08091, 3.668, -0.009691, 3.721, 10.17, 4.911, 9.866, 4.788, 10.45, 4.599, 10.63, 4.635, -1.801, 3.607, -1.757, 3.373, -1.05, 3.339, -1.116, 3.452, 12.92, 4.641, 13.18, 4.711, 13.3, 5.017, 13.17, 4.99, 7.265, 1.213, 7.355, 1.227, 7.355, 1.301, 7.276, 1.287, 13.17, 4.99, 13.3, 5.017, 13.66, 5.769, 13.57, 5.763, 7.265, -3.093, 7.371, -3.138, 7.371, -2.348, 7.296, -2.333, 10.63, 4.635, 10.45, 4.599, 10.87, 3.892, 10.99, 3.879])
me_cube.materials.append(mat_material)
me_cube.use_remesh_preserve_volume = False
me_cube.use_remesh_preserve_attributes = False
me_cube.use_mirror_vertex_groups = False
me_cube.update()
me_tree_branch = bpy.data.meshes.new('Tree Branch')
me_tree_branch.from_pydata([(0.2664, -0.7538, 0.3382), (-1.141, -0.6364, 0.3765), (-1.27, -0.6364, -0.781), (-0.3177, -0.6364, 1.295), (-0.02571, -0.6364, -0.08249), (-0.9173, -0.5088, -0.06631), (0.1134, -0.6364, -0.5415), (-0.8173, -0.6059, -0.5529), (-0.2833, -0.5787, 0.836), (-0.7483, -0.6364, 0.8355), (-1.244, -0.5434, -1.0), (-0.4725, -0.6364, -1.0), (0.3652, -0.7515, 0.4978), (0.3257, -0.7386, 0.4039), (0.2605, -0.5999, 0.71), (0.09639, -0.6364, 0.7196), (-0.1081, -0.7168, 0.7461), (-0.7251, -0.6364, 0.6684), (-0.7808, -0.6364, 0.5548), (-0.8854, -0.6364, 0.7619), (-1.039, -0.6364, 0.6884), (-1.106, -0.6364, 0.6261), (-1.19, -0.6364, 0.5882), (-1.246, -0.6364, 0.497), (-0.2353, -0.6364, -0.7921), (-0.01047, -0.6364, -0.634), (-0.8409, -0.6364, -0.6229), (-0.9767, -0.6364, -0.6785), (-1.175, -0.6364, -0.6964), (0.1921, -0.6364, -0.4826), (0.1164, -0.6364, -0.378), (0.01179, -0.7416, -0.2845), (-0.2531, -0.6364, -0.3246), (-0.1262, -0.6364, -0.2043), (-0.8652, -0.4471, -0.1722), (-0.7941, -0.6364, -0.4804), (0.0207, -0.6364, -0.02624), (0.1342, -0.6942, 0.06135), (0.1636, -0.6884, 0.2), (0.07191, -0.6364, 0.3233), (-1.206, -0.5481, 0.2454), (-1.043, -0.6364, 0.08286), (-0.96, -0.5304, 0.0205), (-0.3441, -0.6868, 0.8799), (-0.2175, -0.6364, 0.9801), (-0.1515, -0.7014, 1.154), (-0.7775, -0.6586, 1.276), (-0.7941, -0.6364, 1.158), (-0.6695, -0.6364, 1.098), (-0.7118, -0.6364, 0.9712), (-0.7694, -0.5993, 0.8972)], [], [(9, 17, 18, 19, 20, 21, 22, 23, 1, 0, 13, 12, 14, 15, 16, 8), (2, 10, 11, 24, 25, 6, 7, 26, 27, 28), (5, 34, 35, 7, 6, 29, 30, 31, 32, 33, 4), (1, 40, 41, 42, 5, 4, 36, 37, 38, 39, 0), (3, 46, 47, 48, 49, 50, 9, 8, 43, 44, 45), (26, 7, 35)])
me_tree_branch.polygons.foreach_set('use_smooth', [True] * 6)
_uv = me_tree_branch.uv_layers.new(name='UVMap')
_uv.uv.foreach_set('vector', [0.3269, 0.8, 0.3415, 0.7272, 0.3066, 0.6777, 0.241, 0.7679, 0.1448, 0.7359, 0.1029, 0.7087, 0.04995, 0.6923, 0.01508, 0.6525, 0.08063, 0.6, 0.9273, 0.6, 0.9747, 0.6127, 1.0, 0.6447, 0.9719, 0.7301, 0.8561, 0.7495, 0.7181, 0.7543, 0.6292, 0.8, 0.0, 0.09565, 0.01647, 0.0, 0.4997, 0.0, 0.6483, 0.0908, 0.7892, 0.1597, 0.8668, 0.2, 0.2857, 0.2, 0.2689, 0.1645, 0.1838, 0.1403, 0.05971, 0.1325, 0.2519, 0.4, 0.2745, 0.3692, 0.2982, 0.2266, 0.2857, 0.2, 0.8668, 0.2, 0.9161, 0.2256, 0.8687, 0.2712, 0.8031, 0.312, 0.6372, 0.2945, 0.7167, 0.3469, 0.7796, 0.4, 0.08063, 0.6, 0.04018, 0.5429, 0.142, 0.472, 0.2382, 0.4187, 0.2519, 0.4, 0.7796, 0.4, 0.8087, 0.4245, 0.8617, 0.4701, 0.8868, 0.5244, 0.8408, 0.5768, 0.9273, 0.6, 0.5967, 1.0, 0.3094, 0.9852, 0.2982, 0.9406, 0.3763, 0.9144, 0.3498, 0.8591, 0.3219, 0.8252, 0.3269, 0.8, 0.6292, 0.8, 0.5577, 0.8368, 0.6595, 0.863, 0.6902, 0.9367, 0.2689, 0.1645, 0.2857, 0.2, 0.2982, 0.2266])
me_tree_branch.materials.append(mat_tree_branch)
me_tree_branch.use_remesh_fix_poles = True
me_tree_branch.use_remesh_preserve_attributes = False
me_tree_branch.use_mirror_vertex_groups = False
me_tree_branch.update()

# ---- objects
ob_cube = bpy.data.objects.new('Cube', me_cube)
ob_light = bpy.data.objects.new('Light', light_light)
ob_camera = bpy.data.objects.new('Camera', cam_camera)
ob_tree_branch = bpy.data.objects.new('Tree Branch', me_tree_branch)

# ---- transforms, parenting, visibility, modifiers, constraints
ob_cube.location = (0.0, 0.0, 0.0)
ob_cube.scale = (1.534, 1.548, 1.0)
ob_cube.lock_rotations_4d = False
ob_cube.empty_display_type = 'ARROWS'
ob_cube.lineart.crease_threshold = 0.0
_vg = ob_cube.vertex_groups.new(name='Group')
_m = ob_cube.modifiers.new('ParticleSettings', 'PARTICLE_SYSTEM')
ob_light.location = (10.09, -6.097, 23.66)
ob_light.rotation_euler = (0.6503, 0.05522, 1.866)
ob_light.lock_rotations_4d = False
ob_light.empty_display_type = 'ARROWS'
ob_light.color = (0.0, 0.0, 0.0, 0.0)
ob_light.lineart.crease_threshold = 0.0
ob_camera.location = (-53.75, -23.61, 10.2)
ob_camera.rotation_euler = (1.535, 8.859e-06, -1.161)
ob_camera.lock_rotations_4d = False
ob_camera.empty_display_type = 'ARROWS'
ob_camera.color = (0.0, 0.0, 0.0, 0.0)
ob_camera.display_type = 'WIRE'
ob_camera.lineart.crease_threshold = 0.0
ob_tree_branch.location = (19.19, 63.8, 2.084)
ob_tree_branch.rotation_euler = (1.571, 0.0, 1.571)
ob_tree_branch.scale = (10.02, 9.301, 9.301)
ob_tree_branch.lineart.crease_threshold = 0.0

# ---- collection membership
col_collection.objects.link(ob_cube)
col_collection.objects.link(ob_light)
col_collection.objects.link(ob_camera)
col_collection.objects.link(ob_tree_branch)

# ---- scene / render settings (as saved in the file)
scene.camera = ob_camera
scene.frame_start = 1; scene.frame_end = 250; scene.frame_set(0)
scene.render.engine = 'CYCLES'
scene.render.film_transparent = True
scene.cycles.use_denoising = False
scene.cycles.samples = 128
scene.cycles.sampling_pattern = 'TABULATED_SOBOL'
scene.cycles.use_adaptive_sampling = False
scene.cycles.use_light_tree = False
scene.view_settings.view_transform = 'Filmic'
bpy.context.view_layer.update()
